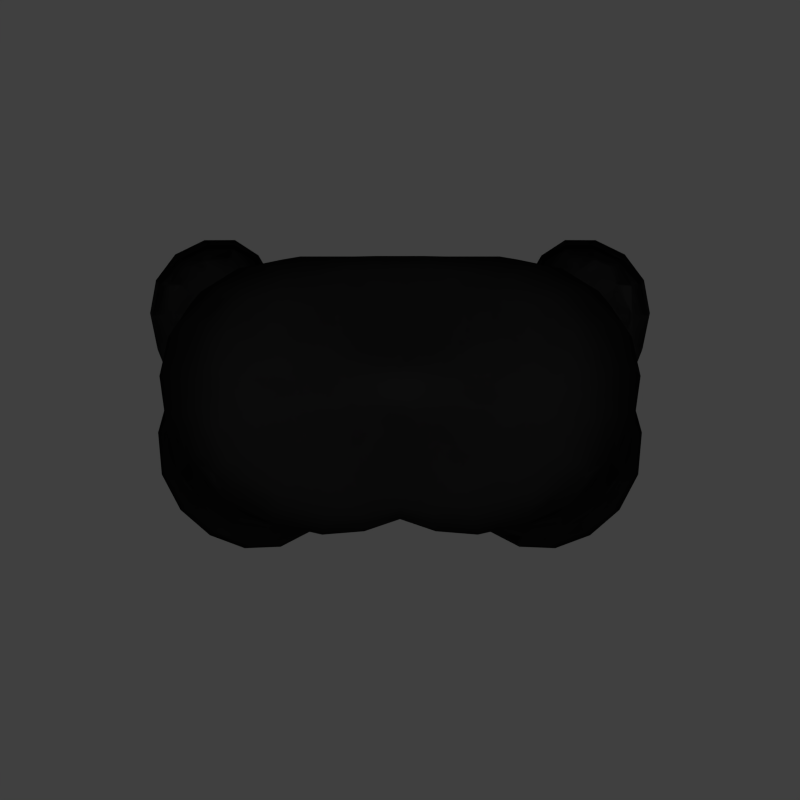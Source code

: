 # Source: Base_Anim_Legs.blend  (saved by Blender 2.79.0; exported with 4.5.12 LTS)
import bpy
from mathutils import Matrix  # noqa: F401  (used for matrix-valued properties, if any)

bpy.ops.wm.read_factory_settings(use_empty=True)
scene = bpy.context.scene
scene.name = 'Scene'

# ---- collections
col_collection_1 = bpy.data.collections.new('Collection 1'); scene.collection.children.link(col_collection_1)
col_collection_2 = bpy.data.collections.new('Collection 2'); scene.collection.children.link(col_collection_2)
col_collection_2.hide_render = True
col_collection_2.hide_viewport = True

# ---- materials (node trees are filled in below, after node groups)
mat_prison_boots = bpy.data.materials.new('Prison_Boots')
mat_prison_boots.alpha_threshold = 0.0
mat_prison_boots.use_transparent_shadow = False
mat_prison_boots.diffuse_color = (0.0331, 0.0331, 0.0331, 1.0)
mat_prison_boots.roughness = 0.5
mat_prison_boots.specular_intensity = 0.0
mat_prison_boots.line_color = (0.0, 0.0, 0.0, 1.0)
mat_prison_pants = bpy.data.materials.new('Prison_Pants')
mat_prison_pants.alpha_threshold = 0.0
mat_prison_pants.use_transparent_shadow = False
mat_prison_pants.diffuse_color = (0.8, 0.1471, 0.02511, 1.0)
mat_prison_pants.roughness = 0.5
mat_prison_pants.specular_intensity = 0.0
mat_basic_boots = bpy.data.materials.new('Basic_Boots')
mat_basic_boots.alpha_threshold = 0.0
mat_basic_boots.use_transparent_shadow = False
mat_basic_boots.diffuse_color = (0.02, 0.02, 0.02, 1.0)
mat_basic_boots.roughness = 0.5
mat_basic_boots.specular_intensity = 0.0
mat_basic_boots.line_color = (0.0, 0.0, 0.0, 1.0)
mat_basic_pants = bpy.data.materials.new('Basic_Pants')
mat_basic_pants.alpha_threshold = 0.0
mat_basic_pants.use_transparent_shadow = False
mat_basic_pants.diffuse_color = (0.02, 0.02, 0.02, 1.0)
mat_basic_pants.roughness = 0.5
mat_basic_pants.specular_intensity = 0.0
mat_basic_pants.line_color = (0.0, 0.0, 0.0, 1.0)
mat_utilities = bpy.data.materials.new('Utilities')
mat_utilities.alpha_threshold = 0.0
mat_utilities.use_transparent_shadow = False
mat_utilities.diffuse_color = (0.0185, 0.0185, 0.0185, 1.0)
mat_utilities.roughness = 0.5
mat_utilities.specular_intensity = 0.0
mat_zip = bpy.data.materials.new('Zip')
mat_zip.alpha_threshold = 0.0
mat_zip.use_transparent_shadow = False
mat_zip.diffuse_color = (0.06663, 0.06663, 0.06663, 1.0)
mat_zip.roughness = 0.5
mat_zip.specular_intensity = 0.0
mat_footstepcolor = bpy.data.materials.new('FootStepColor')
mat_footstepcolor.alpha_threshold = 0.0
mat_footstepcolor.use_transparent_shadow = False
mat_footstepcolor.diffuse_color = (0.5705, 0.0, 0.01093, 1.0)
mat_footstepcolor.roughness = 0.5
mat_footstepcolor.specular_intensity = 0.0

# ---- material node trees

# ---- world
world_world = bpy.data.worlds.new('World'); scene.world = world_world
world_world.color = (0.05088, 0.05088, 0.05088)
world_world.use_sun_shadow = False
world_world.sun_shadow_jitter_overblur = 0.0
world_world.cycles.sampling_method = 'NONE'
world_world.cycles.sample_map_resolution = 256

# ---- cameras
cam_camera = bpy.data.cameras.new('Camera')
cam_camera.type = 'ORTHO'
cam_camera.clip_end = 100.0
cam_camera.lens = 68.0
cam_camera.sensor_width = 32.0
cam_camera.sensor_height = 18.0
cam_camera.ortho_scale = 10.0
cam_camera.dof.focus_distance = 0.0
cam_camera.dof.aperture_fstop = 128.0

# ---- lights
light_hemi = bpy.data.lights.new('Hemi', 'SUN')
light_hemi.transmission_factor = 0.0
light_hemi.angle = 0.1993
light_hemi.energy = 1.0
light_hemi.shadow_buffer_clip_start = 0.5
light_hemi.shadow_soft_size = 0.1
light_hemi.shadow_cascade_max_distance = 1000.0
light_hemi.cycles.use_multiple_importance_sampling = False
light_hemi_001 = bpy.data.lights.new('Hemi.001', 'SUN')
light_hemi_001.transmission_factor = 0.0
light_hemi_001.angle = 0.1993
light_hemi_001.energy = 1.0
light_hemi_001.shadow_buffer_clip_start = 0.5
light_hemi_001.shadow_soft_size = 0.1
light_hemi_001.shadow_cascade_max_distance = 1000.0

# ---- meshes
me_reference_torso = bpy.data.meshes.new('Reference_Torso')
me_reference_torso.from_pydata([(2.422, -1.123, 0.3937), (1.397, -1.8, -0.1109), (0.1, -1.9, 0.8), (2.439, -0.8774, 1.206), (1.575, -1.7, 1.191), (0.3328, -1.8, 0.05632), (2.412, -0.5277, 0.7792), (2.1, -1.077, 2.406), (0.3, -1.6, 1.8), (0.8, -1.4, 2.1), (2.1, -0.5774, 2.906), (1.3, -0.7, 3.0), (2.2, 0.2, 3.2), (1.4, 0.1, 3.3), (2.1, 0.7, 3.1), (1.3, 0.9, 3.3), (2.103, 1.309, 2.4), (1.0, 1.3, 2.8), (1.923, 1.342, 1.5), (1.2, 1.6, 1.3), (0.5, 1.5, 2.8), (0.5, 1.6, 1.7), (2.212, 0.5723, 0.5792), (1.612, 1.127, 0.5016), (2.318, -0.8321, 1.371), (2.293, -0.6537, 0.9866), (2.122, -0.7784, 2.371), (2.112, -0.3184, 2.721), (2.192, 0.1912, 2.995), (2.112, 0.5312, 2.815), (2.106, 1.09, 2.365), (2.015, 1.215, 1.545), (2.193, 0.6163, 0.8066), (2.2, -1.023, 0.1937), (1.287, -1.59, -0.2563), (0.5, -1.7, -0.05631), (0.3822, -1.278, 1.973), (0.7622, -1.118, 2.193), (1.182, -0.5778, 2.993), (1.262, -0.03778, 3.153), (1.182, 0.7222, 3.293), (0.7422, 1.022, 2.873), (0.5022, 1.222, 2.873), (0.2822, -0.8648, 2.573), (0.4822, -0.5348, 3.173), (0.4022, 0.8152, 3.573), (0.6622, 0.06917, 3.553), (0.8822, 0.4752, 3.593), (0.3882, 0.7182, 4.028), (0.694, 0.29, 4.054), (0.694, -0.1391, 3.952), (0.5682, -0.434, 3.781), (2.406, 1.24, 1.545), (3.205, -0.7271, 1.021), (3.101, 1.174, 1.714), (3.515, -0.4325, 1.73), (3.67, 0.5232, 1.925), (2.907, -0.8105, 1.971), (3.235, -0.4819, 2.271), (2.379, -0.783, 2.371), (2.625, -0.3702, 2.771), (2.503, 1.174, 1.945), (2.946, 0.9831, 2.245), (2.322, 0.7741, 2.68), (2.303, 1.096, 2.355), (2.36, 0.1514, 2.995), (3.345, 0.425, 2.495), (2.522, 0.8586, 0.9453), (3.283, -0.4926, 0.827), (3.015, 1.094, 1.019), (3.472, -0.3209, 1.348), (3.66, 0.4216, 1.033), (2.413, -0.88, 1.471), (2.425, -0.7791, 1.087), (2.212, 1.091, 1.445), (2.584, -0.5127, 0.7866), (3.645, -0.5899, 0.01558), (4.197, -0.1802, 0.2406), (2.678, -0.5251, -0.3256), (2.49, -0.6633, 1.021), (4.172, 0.3021, -1.021), (3.998, -0.2031, -1.502), (3.495, -0.1296, -1.48), (3.962, 0.4721, 0.7363), (4.335, 0.6621, -0.01919), (2.384, 0.08732, 0.6866), (2.398, 0.2178, -0.1222), (3.062, 1.428, 0.2998), (3.847, 1.327, 0.3863), (3.584, 1.153, -1.316), (4.17, 1.228, -1.108), (2.422, 0.8586, 0.7453), (2.566, 0.7811, 0.1005), (2.412, -0.1277, 0.4792), (2.362, -0.02296, 0.1166), (2.343, -0.06871, 0.6966), (4.386, 0.7838, -1.432), (2.832, 0.1693, -1.076), (2.956, 0.8084, -1.113), (4.549, -0.01085, -1.473), (4.744, 0.6492, -1.739), (4.583, -0.4153, -3.913), (4.784, -0.2726, -4.006), (4.299, 1.37, -1.67), (4.779, 0.2144, -4.09), (3.95, -0.03241, -1.561), (4.056, -0.3573, -2.199), (4.656, -0.05991, -2.438), (4.775, 0.4696, -2.62), (4.493, 1.095, -2.685), (4.29, -0.4013, -3.822), (3.969, 1.37, -1.912), (4.162, 1.196, -2.819), (3.601, -0.07528, -1.783), (3.307, 0.1978, -1.734), (3.374, -0.06937, -2.411), (3.3, 0.3149, -2.692), (4.031, -0.1279, -3.627), (3.951, 0.2447, -3.589), (4.53, 0.434, -4.158), (3.307, 0.7478, -1.844), (3.3, 1.033, -2.826), (4.191, 0.3812, -3.98), (4.338, 0.2921, -4.574), (4.607, 0.2533, -4.578), (4.84, 0.08805, -4.523), (4.774, -0.4162, -4.376), (4.57, -0.5279, -4.311), (4.315, -0.4579, -4.31), (4.174, -0.2183, -4.381), (4.233, 0.2396, -4.524), (4.35, -0.9649, -5.84), (4.363, -0.6922, -6.016), (4.392, -0.7411, -6.081), (4.326, -0.9911, -5.934), (4.776, -0.9659, -5.749), (4.828, -0.7739, -5.861), (4.757, -0.8393, -6.083), (4.691, -1.089, -5.936), (4.419, -0.8367, -6.196), (4.36, -1.057, -6.067), (4.668, -0.9161, -6.219), (4.609, -1.137, -6.089), (4.383, -0.9052, -6.317), (4.328, -1.116, -6.193), (4.621, -0.981, -6.338), (4.565, -1.191, -6.215), (4.239, -1.049, -6.607), (4.188, -1.243, -6.493), (4.433, -1.151, -6.68), (4.384, -1.334, -6.572), (4.166, -1.118, -6.731), (4.121, -1.29, -6.63), (4.274, -1.194, -6.811), (4.228, -1.365, -6.71), (4.406, -0.903, -6.264), (4.358, -1.081, -6.159), (4.607, -0.967, -6.282), (4.559, -1.145, -6.177), (4.267, -1.006, -6.535), (4.212, -1.211, -6.415), (4.481, -1.101, -6.59), (4.429, -1.298, -6.474), (4.146, -1.202, -6.813), (4.116, -1.315, -6.746), (4.217, -1.252, -6.866), (4.187, -1.365, -6.799), (4.265, -1.046, -6.564), (4.441, -1.131, -6.62), (4.398, -1.295, -6.523), (4.22, -1.218, -6.463), (4.383, -0.6876, -6.02), (4.376, -0.4005, -6.074), (4.382, -0.3986, -6.122), (4.385, -0.6911, -6.068), (4.821, -0.6214, -5.946), (4.821, -0.4089, -5.983), (4.758, -0.4023, -6.159), (4.761, -0.6948, -6.105), (4.407, -0.4341, -6.275), (4.41, -0.7123, -6.223), (4.685, -0.4417, -6.328), (4.687, -0.7198, -6.276), (4.372, -0.4697, -6.432), (4.374, -0.7362, -6.383), (4.638, -0.4769, -6.483), (4.64, -0.7434, -6.434), (4.222, -0.5442, -6.786), (4.225, -0.7959, -6.739), (4.449, -0.5706, -6.901), (4.451, -0.809, -6.857), (4.148, -0.5884, -6.94), (4.15, -0.8113, -6.899), (4.275, -0.6082, -7.053), (4.277, -0.8311, -7.011), (4.398, -0.4766, -6.372), (4.4, -0.7078, -6.33), (4.629, -0.4829, -6.417), (4.631, -0.7141, -6.374), (4.253, -0.5221, -6.691), (4.255, -0.7821, -6.643), (4.496, -0.5421, -6.783), (4.498, -0.7924, -6.736), (4.139, -0.6494, -7.057), (4.14, -0.7967, -7.03), (4.223, -0.6624, -7.132), (4.224, -0.8098, -7.104), (4.254, -0.5498, -6.74), (4.459, -0.5701, -6.83), (4.461, -0.7839, -6.791), (4.255, -0.7737, -6.698), (4.38, -0.3659, -6.02), (4.307, -0.09306, -5.971), (4.229, -0.101, -6.13), (4.319, -0.3742, -6.168), (4.767, -0.2278, -6.028), (4.691, 0.003487, -5.995), (4.574, 0.01903, -6.177), (4.664, -0.2541, -6.216), (4.251, -0.0857, -6.279), (4.333, -0.3364, -6.314), (4.495, 0.00274, -6.337), (4.577, -0.248, -6.372), (4.212, -0.08441, -6.426), (4.29, -0.3236, -6.459), (4.445, -3.073e-05, -6.481), (4.523, -0.2392, -6.515), (4.058, -0.09678, -6.756), (4.132, -0.3211, -6.787), (4.253, -0.02328, -6.873), (4.322, -0.2357, -6.903), (3.986, -0.1142, -6.903), (4.052, -0.3128, -6.931), (4.091, -0.06464, -7.012), (4.156, -0.2633, -7.04), (4.245, -0.09913, -6.377), (4.312, -0.3052, -6.406), (4.445, -0.02646, -6.425), (4.513, -0.2325, -6.454), (4.089, -0.094, -6.667), (4.166, -0.3273, -6.7), (4.3, -0.01625, -6.762), (4.374, -0.2408, -6.794), (3.981, -0.1371, -7.024), (4.024, -0.2684, -7.042), (4.05, -0.1044, -7.096), (4.093, -0.2356, -7.114), (4.093, -0.1048, -6.718), (4.269, -0.03885, -6.81), (4.332, -0.2293, -6.837), (4.158, -0.3043, -6.746), (4.289, -0.06594, -5.995), (4.147, 0.1436, -5.904), (4.11, 0.1606, -6.009), (4.24, -0.04951, -6.083), (4.597, 0.1277, -5.953), (4.457, 0.3249, -5.878), (4.372, 0.3451, -6.072), (4.503, 0.135, -6.146), (4.12, 0.1906, -6.128), (4.236, 0.003781, -6.193), (4.297, 0.3221, -6.19), (4.413, 0.1353, -6.255), (4.078, 0.1957, -6.239), (4.187, 0.01926, -6.301), (4.245, 0.3199, -6.297), (4.355, 0.1435, -6.359), (3.931, 0.1813, -6.478), (4.034, 0.01449, -6.537), (4.066, 0.2945, -6.581), (4.164, 0.1365, -6.637), (3.865, 0.1641, -6.587), (3.957, 0.01639, -6.638), (3.932, 0.2373, -6.677), (4.024, 0.08958, -6.729), (4.111, 0.1867, -6.205), (4.206, 0.03345, -6.258), (4.256, 0.2946, -6.255), (4.351, 0.1413, -6.309), (3.964, 0.1824, -6.413), (4.07, 0.01036, -6.473), (4.112, 0.2998, -6.499), (4.214, 0.1342, -6.558), (3.856, 0.1545, -6.682), (3.917, 0.05681, -6.717), (3.9, 0.2028, -6.742), (3.961, 0.1052, -6.776), (3.963, 0.1788, -6.453), (4.087, 0.2798, -6.537), (4.175, 0.1381, -6.587), (4.055, 0.03045, -6.505), (4.231, -0.8025, -5.24), (4.588, -0.9481, -5.342), (4.478, -1.017, -5.398), (4.211, -0.8454, -5.346), (4.209, -1.006, -4.896), (4.539, -1.176, -4.956), (4.404, -1.255, -5.028), (4.143, -1.088, -4.968), (4.403, -1.114, -5.426), (4.142, -0.9473, -5.366), (4.336, -1.326, -5.129), (4.075, -1.159, -5.069), (4.318, -1.195, -5.487), (4.083, -1.045, -5.434), (4.257, -1.387, -5.218), (4.022, -1.238, -5.164), (4.167, -1.339, -5.71), (3.944, -1.197, -5.659), (4.083, -1.519, -5.537), (3.872, -1.385, -5.489), (4.097, -1.393, -5.8), (3.892, -1.262, -5.753), (4.03, -1.533, -5.712), (3.825, -1.402, -5.665), (4.326, -1.163, -5.445), (4.122, -1.033, -5.399), (4.272, -1.333, -5.206), (4.068, -1.203, -5.159), (4.21, -1.297, -5.658), (3.981, -1.15, -5.606), (4.137, -1.47, -5.466), (3.917, -1.329, -5.416), (3.994, -1.465, -5.847), (3.854, -1.375, -5.814), (3.915, -1.604, -5.793), (3.775, -1.514, -5.761), (4.171, -1.319, -5.668), (4.102, -1.475, -5.508), (3.913, -1.354, -5.465), (3.973, -1.193, -5.623), (4.125, -0.6224, -5.184), (4.183, -0.7744, -4.741), (4.189, -0.3935, -4.86), (4.237, -0.5801, -4.68), (4.857, -0.7602, -5.672), (4.84, -0.8121, -5.579), (4.552, -0.9107, -4.626), (4.592, -0.6814, -4.471), (4.333, -0.5447, -4.502), (4.61, -0.5927, -4.441), (4.877, -0.5373, -5.782), (4.878, -0.4181, -5.798), (4.807, -0.1618, -5.818), (4.781, -0.07269, -5.785), (4.685, 0.087, -5.725), (4.641, 0.2082, -5.688), (4.764, -0.8828, -5.359), (4.739, -0.9528, -5.033), (4.775, -0.7887, -4.773), (4.141, 0.1606, -5.566), (4.455, 0.3329, -5.578), (4.229, 0.2669, -4.814), (4.516, 0.3277, -4.916), (4.291, 0.266, -4.667), (4.552, 0.3102, -4.73), (4.639, 0.1918, -5.396), (4.679, 0.2263, -5.0), (4.866, 0.09586, -4.71), (4.79, -0.6189, -4.617), (4.83, -0.4438, -4.499), (4.137, 0.08531, -4.861), (4.193, 0.07389, -4.716), (4.235, -0.3517, -4.634), (4.413, -0.356, -5.882), (4.352, -0.09301, -5.788), (4.392, -0.6083, -5.728), (4.398, -0.678, -5.557), (4.316, -0.006697, -5.658), (4.296, -0.0455, -5.423), (4.315, -0.4296, -5.295), (4.848, -0.004279, -4.979), (4.891, -0.5241, -4.932), (4.879, -0.1333, -5.448), (4.895, -0.5576, -5.398), (4.86, -0.2722, -5.643), (4.88, -0.4886, -5.588), (4.559, 0.03897, -5.976), (4.372, -0.04781, -5.982), (4.653, -0.01045, -5.775), (4.72, -0.338, -6.014), (4.455, -0.371, -6.026), (4.78, -0.3095, -5.825), (4.795, -0.6444, -5.752), (4.472, -0.6927, -5.975), (4.737, -0.6963, -5.916), (1.022, 1.39, 0.3269), (1.687, -1.7, -1.656), (0.6, -1.883, -1.856), (0.769, 1.818, -3.495), (2.46, 1.066, -3.358), (2.575, -0.4147, -3.234), (2.147, -1.568, -3.688), (0.769, -1.91, -3.926), (0.4891, 1.143, -0.3673), (0.5891, 1.243, -1.567), (2.049, -0.8966, -1.098), (1.922, 0.3899, -0.9731), (0.8036, 1.584, -3.509), (2.358, 0.8902, -3.412), (2.4, -0.3989, -3.314), (2.058, -1.39, -3.71), (0.8036, -1.685, -3.908), (0.5011, 1.361, 2.937), (1.241, -0.6389, 3.097), (0.7811, -1.259, 2.247), (1.331, 0.03111, 3.327), (0.3411, -1.439, 1.987), (1.241, 0.8111, 3.397), (0.8711, 1.161, 2.937), (0.7863, 1.701, -3.602), (2.409, 0.9779, -3.485), (2.488, -0.4068, -3.374), (2.102, -1.479, -3.799), (0.7863, -1.797, -4.012), (0.6482, -0.694, 3.873), (0.2882, -1.324, 3.873), (0.7382, -0.424, 3.965), (0.7482, -0.874, 4.241), (0.9282, -0.07399, 4.334), (1.054, -0.09399, 4.886), (1.144, -0.384, 5.715), (1.118, -0.634, 6.076), (0.9182, -1.244, 6.158), (0.784, 0.21, 4.52), (1.054, 0.37, 5.072), (1.144, 0.38, 5.912), (1.054, 0.01001, 6.567), (0.874, -1.07, 6.712), (0.4882, 0.7182, 4.496), (0.7482, 0.8882, 5.141), (0.9282, 1.158, 5.693), (0.7482, 0.8782, 6.622), (0.6582, -0.01177, 7.075), (0.4682, -1.344, 4.344), (0.2882, -1.604, 5.045), (0.0882, -1.324, 5.301), (0.7382, -1.154, 5.201), (0.8282, -1.344, 4.942), (0.9382, -0.854, 5.401), (0.9982, -0.704, 5.201), (0.1982, -1.334, 5.561), (0.7382, -1.154, 5.753), (1.098, -0.594, 5.651), (0.9382, -0.854, 5.453), (0.0882, -1.224, 5.301), (0.7382, -1.054, 5.201), (0.9382, -0.754, 5.401), (0.1982, -1.234, 5.561), (0.7382, -1.054, 5.753), (0.9382, -0.754, 5.453), (-2.422, -1.123, 0.3937), (-1.397, -1.8, -0.1109), (-0.1, -1.9, 0.8), (-2.439, -0.8774, 1.206), (-1.575, -1.7, 1.191), (-0.3328, -1.8, 0.05632), (-2.412, -0.5277, 0.7792), (-2.1, -1.077, 2.406), (-0.3, -1.6, 1.8), (-0.8, -1.4, 2.1), (0.0, -1.787, 0.8), (0.0, -1.7, -0.009208), (0.0, -1.5, 1.8), (-2.1, -0.5774, 2.906), (-1.3, -0.7, 3.0), (-2.2, 0.2, 3.2), (-1.4, 0.1, 3.3), (-2.1, 0.7, 3.1), (-1.3, 0.9, 3.3), (-2.103, 1.309, 2.4), (-1.0, 1.3, 2.8), (-1.923, 1.342, 1.5), (-1.2, 1.6, 1.3), (-0.5, 1.5, 2.8), (-0.5, 1.6, 1.7), (-2.212, 0.5723, 0.5792), (-1.612, 1.127, 0.5016), (-2.318, -0.8321, 1.371), (-2.293, -0.6537, 0.9866), (-2.122, -0.7784, 2.371), (-2.112, -0.3184, 2.721), (-2.192, 0.1912, 2.995), (-2.112, 0.5312, 2.815), (-2.106, 1.09, 2.365), (-2.015, 1.215, 1.545), (-2.193, 0.6163, 0.8066), (0.0, 1.5, 2.8), (0.0, 1.4, 1.7), (-2.2, -1.023, 0.1937), (-1.287, -1.59, -0.2563), (-0.5, -1.7, -0.05631), (0.0, -1.6, -0.3075), (-0.3822, -1.278, 1.973), (-0.7622, -1.118, 2.193), (0.0, -1.198, 1.873), (-1.182, -0.5778, 2.993), (-1.262, -0.03778, 3.153), (-1.182, 0.7222, 3.293), (-0.7422, 1.022, 2.873), (-0.5022, 1.222, 2.873), (0.0, 1.242, 2.873), (-0.2822, -0.8648, 2.573), (0.0, -0.9968, 2.473), (-0.4822, -0.5348, 3.173), (0.0, -0.6668, 2.973), (-0.4022, 0.8152, 3.573), (0.0, 0.9372, 3.473), (-0.6622, 0.06917, 3.553), (-0.8822, 0.4752, 3.593), (0.0, 0.8508, 3.966), (-0.3882, 0.7182, 4.028), (-0.694, 0.29, 4.054), (-0.694, -0.1391, 3.952), (-0.5682, -0.434, 3.781), (0.0, -0.5666, 3.751), (-2.406, 1.24, 1.545), (-3.205, -0.7271, 1.021), (-3.101, 1.174, 1.714), (-3.515, -0.4325, 1.73), (-3.67, 0.5232, 1.925), (-2.907, -0.8105, 1.971), (-3.235, -0.4819, 2.271), (-2.379, -0.783, 2.371), (-2.625, -0.3702, 2.771), (-2.503, 1.174, 1.945), (-2.946, 0.9831, 2.245), (-2.322, 0.7741, 2.68), (-2.303, 1.096, 2.355), (-2.36, 0.1514, 2.995), (-3.345, 0.425, 2.495), (-2.522, 0.8586, 0.9453), (-3.283, -0.4926, 0.827), (-3.015, 1.094, 1.019), (-3.472, -0.3209, 1.348), (-3.66, 0.4216, 1.033), (-2.413, -0.88, 1.471), (-2.425, -0.7791, 1.087), (-2.212, 1.091, 1.445), (-2.584, -0.5127, 0.7866), (-3.645, -0.5899, 0.01558), (-4.197, -0.1802, 0.2406), (-2.678, -0.5251, -0.3256), (-2.49, -0.6633, 1.021), (-4.172, 0.3021, -1.021), (-3.998, -0.2031, -1.502), (-3.495, -0.1296, -1.48), (-3.962, 0.4721, 0.7363), (-4.335, 0.6621, -0.01919), (-2.384, 0.08732, 0.6866), (-2.398, 0.2178, -0.1222), (-3.062, 1.428, 0.2998), (-3.847, 1.327, 0.3863), (-3.584, 1.153, -1.316), (-4.17, 1.228, -1.108), (-2.422, 0.8586, 0.7453), (-2.566, 0.7811, 0.1005), (-2.412, -0.1277, 0.4792), (-2.362, -0.02296, 0.1166), (-2.343, -0.06871, 0.6966), (-4.386, 0.7838, -1.432), (-2.832, 0.1693, -1.076), (-2.956, 0.8084, -1.113), (-4.549, -0.01085, -1.473), (-4.744, 0.6492, -1.739), (-4.583, -0.4153, -3.913), (-4.784, -0.2726, -4.006), (-4.299, 1.37, -1.67), (-4.779, 0.2144, -4.09), (-3.95, -0.03241, -1.561), (-4.056, -0.3573, -2.199), (-4.656, -0.05991, -2.438), (-4.775, 0.4696, -2.62), (-4.493, 1.095, -2.685), (-4.29, -0.4013, -3.822), (-3.969, 1.37, -1.912), (-4.162, 1.196, -2.819), (-3.601, -0.07528, -1.783), (-3.307, 0.1978, -1.734), (-3.374, -0.06937, -2.411), (-3.3, 0.3149, -2.692), (-4.031, -0.1279, -3.627), (-3.951, 0.2447, -3.589), (-4.53, 0.434, -4.158), (-3.307, 0.7478, -1.844), (-3.3, 1.033, -2.826), (-4.191, 0.3812, -3.98), (-4.338, 0.2921, -4.574), (-4.607, 0.2533, -4.578), (-4.84, 0.08805, -4.523), (-4.774, -0.4162, -4.376), (-4.57, -0.5279, -4.311), (-4.315, -0.4579, -4.31), (-4.174, -0.2183, -4.381), (-4.233, 0.2396, -4.524), (-4.35, -0.9649, -5.84), (-4.363, -0.6922, -6.016), (-4.392, -0.7411, -6.081), (-4.326, -0.9911, -5.934), (-4.776, -0.9659, -5.749), (-4.828, -0.7739, -5.861), (-4.757, -0.8393, -6.083), (-4.691, -1.089, -5.936), (-4.419, -0.8367, -6.196), (-4.36, -1.057, -6.067), (-4.668, -0.9161, -6.219), (-4.609, -1.137, -6.089), (-4.383, -0.9052, -6.317), (-4.328, -1.116, -6.193), (-4.621, -0.981, -6.338), (-4.565, -1.191, -6.215), (-4.239, -1.049, -6.607), (-4.188, -1.243, -6.493), (-4.433, -1.151, -6.68), (-4.384, -1.334, -6.572), (-4.166, -1.118, -6.731), (-4.121, -1.29, -6.63), (-4.274, -1.194, -6.811), (-4.228, -1.365, -6.71), (-4.406, -0.903, -6.264), (-4.358, -1.081, -6.159), (-4.607, -0.967, -6.282), (-4.559, -1.145, -6.177), (-4.267, -1.006, -6.535), (-4.212, -1.211, -6.415), (-4.481, -1.101, -6.59), (-4.429, -1.298, -6.474), (-4.146, -1.202, -6.813), (-4.116, -1.315, -6.746), (-4.217, -1.252, -6.866), (-4.187, -1.365, -6.799), (-4.265, -1.046, -6.564), (-4.441, -1.131, -6.62), (-4.398, -1.295, -6.523), (-4.22, -1.218, -6.463), (-4.383, -0.6876, -6.02), (-4.376, -0.4005, -6.074), (-4.382, -0.3986, -6.122), (-4.385, -0.6911, -6.068), (-4.821, -0.6214, -5.946), (-4.821, -0.4089, -5.983), (-4.758, -0.4023, -6.159), (-4.761, -0.6948, -6.105), (-4.407, -0.4341, -6.275), (-4.41, -0.7123, -6.223), (-4.685, -0.4417, -6.328), (-4.687, -0.7198, -6.276), (-4.372, -0.4697, -6.432), (-4.374, -0.7362, -6.383), (-4.638, -0.4769, -6.483), (-4.64, -0.7434, -6.434), (-4.222, -0.5442, -6.786), (-4.225, -0.7959, -6.739), (-4.449, -0.5706, -6.901), (-4.451, -0.809, -6.857), (-4.148, -0.5884, -6.94), (-4.15, -0.8113, -6.899), (-4.275, -0.6082, -7.053), (-4.277, -0.8311, -7.011), (-4.398, -0.4766, -6.372), (-4.4, -0.7078, -6.33), (-4.629, -0.4829, -6.417), (-4.631, -0.7141, -6.374), (-4.253, -0.5221, -6.691), (-4.255, -0.7821, -6.643), (-4.496, -0.5421, -6.783), (-4.498, -0.7924, -6.736), (-4.139, -0.6494, -7.057), (-4.14, -0.7967, -7.03), (-4.223, -0.6624, -7.132), (-4.224, -0.8098, -7.104), (-4.254, -0.5498, -6.74), (-4.459, -0.5701, -6.83), (-4.461, -0.7839, -6.791), (-4.255, -0.7737, -6.698), (-4.38, -0.3659, -6.02), (-4.307, -0.09306, -5.971), (-4.229, -0.101, -6.13), (-4.319, -0.3742, -6.168), (-4.767, -0.2278, -6.028), (-4.691, 0.003487, -5.995), (-4.574, 0.01903, -6.177), (-4.664, -0.2541, -6.216), (-4.251, -0.0857, -6.279), (-4.333, -0.3364, -6.314), (-4.495, 0.00274, -6.337), (-4.577, -0.248, -6.372), (-4.212, -0.08441, -6.426), (-4.29, -0.3236, -6.459), (-4.445, -3.073e-05, -6.481), (-4.523, -0.2392, -6.515), (-4.058, -0.09678, -6.756), (-4.132, -0.3211, -6.787), (-4.253, -0.02328, -6.873), (-4.322, -0.2357, -6.903), (-3.986, -0.1142, -6.903), (-4.052, -0.3128, -6.931), (-4.091, -0.06464, -7.012), (-4.156, -0.2633, -7.04), (-4.245, -0.09913, -6.377), (-4.312, -0.3052, -6.406), (-4.445, -0.02646, -6.425), (-4.513, -0.2325, -6.454), (-4.089, -0.094, -6.667), (-4.166, -0.3273, -6.7), (-4.3, -0.01625, -6.762), (-4.374, -0.2408, -6.794), (-3.981, -0.1371, -7.024), (-4.024, -0.2684, -7.042), (-4.05, -0.1044, -7.096), (-4.093, -0.2356, -7.114), (-4.093, -0.1048, -6.718), (-4.269, -0.03885, -6.81), (-4.332, -0.2293, -6.837), (-4.158, -0.3043, -6.746), (-4.289, -0.06594, -5.995), (-4.147, 0.1436, -5.904), (-4.11, 0.1606, -6.009), (-4.24, -0.04951, -6.083), (-4.597, 0.1277, -5.953), (-4.457, 0.3249, -5.878), (-4.372, 0.3451, -6.072), (-4.503, 0.135, -6.146), (-4.12, 0.1906, -6.128), (-4.236, 0.003781, -6.193), (-4.297, 0.3221, -6.19), (-4.413, 0.1353, -6.255), (-4.078, 0.1957, -6.239), (-4.187, 0.01926, -6.301), (-4.245, 0.3199, -6.297), (-4.355, 0.1435, -6.359), (-3.931, 0.1813, -6.478), (-4.034, 0.01449, -6.537), (-4.066, 0.2945, -6.581), (-4.164, 0.1365, -6.637), (-3.865, 0.1641, -6.587), (-3.957, 0.01639, -6.638), (-3.932, 0.2373, -6.677), (-4.024, 0.08958, -6.729), (-4.111, 0.1867, -6.205), (-4.206, 0.03345, -6.258), (-4.256, 0.2946, -6.255), (-4.351, 0.1413, -6.309), (-3.964, 0.1824, -6.413), (-4.07, 0.01036, -6.473), (-4.112, 0.2998, -6.499), (-4.214, 0.1342, -6.558), (-3.856, 0.1545, -6.682), (-3.917, 0.05681, -6.717), (-3.9, 0.2028, -6.742), (-3.961, 0.1052, -6.776), (-3.963, 0.1788, -6.453), (-4.087, 0.2798, -6.537), (-4.175, 0.1381, -6.587), (-4.055, 0.03045, -6.505), (-4.231, -0.8025, -5.24), (-4.588, -0.9481, -5.342), (-4.478, -1.017, -5.398), (-4.211, -0.8454, -5.346), (-4.209, -1.006, -4.896), (-4.539, -1.176, -4.956), (-4.404, -1.255, -5.028), (-4.143, -1.088, -4.968), (-4.403, -1.114, -5.426), (-4.142, -0.9473, -5.366), (-4.336, -1.326, -5.129), (-4.075, -1.159, -5.069), (-4.318, -1.195, -5.487), (-4.083, -1.045, -5.434), (-4.257, -1.387, -5.218), (-4.022, -1.238, -5.164), (-4.167, -1.339, -5.71), (-3.944, -1.197, -5.659), (-4.083, -1.519, -5.537), (-3.872, -1.385, -5.489), (-4.097, -1.393, -5.8), (-3.892, -1.262, -5.753), (-4.03, -1.533, -5.712), (-3.825, -1.402, -5.665), (-4.326, -1.163, -5.445), (-4.122, -1.033, -5.399), (-4.272, -1.333, -5.206), (-4.068, -1.203, -5.159), (-4.21, -1.297, -5.658), (-3.981, -1.15, -5.606), (-4.137, -1.47, -5.466), (-3.917, -1.329, -5.416), (-3.994, -1.465, -5.847), (-3.854, -1.375, -5.814), (-3.915, -1.604, -5.793), (-3.775, -1.514, -5.761), (-4.171, -1.319, -5.668), (-4.102, -1.475, -5.508), (-3.913, -1.354, -5.465), (-3.973, -1.193, -5.623), (-4.125, -0.6224, -5.184), (-4.183, -0.7744, -4.741), (-4.189, -0.3935, -4.86), (-4.237, -0.5801, -4.68), (-4.857, -0.7602, -5.672), (-4.84, -0.8121, -5.579), (-4.552, -0.9107, -4.626), (-4.592, -0.6814, -4.471), (-4.333, -0.5447, -4.502), (-4.61, -0.5927, -4.441), (-4.877, -0.5373, -5.782), (-4.878, -0.4181, -5.798), (-4.807, -0.1618, -5.818), (-4.781, -0.07269, -5.785), (-4.685, 0.087, -5.725), (-4.641, 0.2082, -5.688), (-4.764, -0.8828, -5.359), (-4.739, -0.9528, -5.033), (-4.775, -0.7887, -4.773), (-4.141, 0.1606, -5.566), (-4.455, 0.3329, -5.578), (-4.229, 0.2669, -4.814), (-4.516, 0.3277, -4.916), (-4.291, 0.266, -4.667), (-4.552, 0.3102, -4.73), (-4.639, 0.1918, -5.396), (-4.679, 0.2263, -5.0), (-4.866, 0.09586, -4.71), (-4.79, -0.6189, -4.617), (-4.83, -0.4438, -4.499), (-4.137, 0.08531, -4.861), (-4.193, 0.07389, -4.716), (-4.235, -0.3517, -4.634), (-4.413, -0.356, -5.882), (-4.352, -0.09301, -5.788), (-4.392, -0.6083, -5.728), (-4.398, -0.678, -5.557), (-4.316, -0.006697, -5.658), (-4.296, -0.0455, -5.423), (-4.315, -0.4296, -5.295), (-4.848, -0.004279, -4.979), (-4.891, -0.5241, -4.932), (-4.879, -0.1333, -5.448), (-4.895, -0.5576, -5.398), (-4.86, -0.2722, -5.643), (-4.88, -0.4886, -5.588), (-4.559, 0.03897, -5.976), (-4.372, -0.04781, -5.982), (-4.653, -0.01045, -5.775), (-4.72, -0.338, -6.014), (-4.455, -0.371, -6.026), (-4.78, -0.3095, -5.825), (-4.795, -0.6444, -5.752), (-4.472, -0.6927, -5.975), (-4.737, -0.6963, -5.916), (-1.022, 1.39, 0.3269), (-1.687, -1.7, -1.656), (-0.6, -1.883, -1.856), (0.0, -1.883, -1.914), (-0.769, 1.818, -3.495), (-2.46, 1.066, -3.358), (-2.575, -0.4147, -3.234), (-2.147, -1.568, -3.688), (-0.769, -1.91, -3.926), (0.0, 1.618, -3.509), (0.0, -1.91, -4.04), (-0.4891, 1.143, -0.3673), (0.0, 1.224, -0.2907), (-0.5891, 1.243, -1.567), (0.0, 1.324, -1.491), (-2.049, -0.8966, -1.098), (-1.922, 0.3899, -0.9731), (-0.8036, 1.584, -3.509), (-2.358, 0.8902, -3.412), (-2.4, -0.3989, -3.314), (-2.058, -1.39, -3.71), (-0.8036, -1.685, -3.908), (0.0, 1.384, -3.508), (0.0, -1.685, -4.007), (0.0, 1.371, 2.937), (-0.5011, 1.361, 2.937), (-1.241, -0.6389, 3.097), (-0.7811, -1.259, 2.247), (-1.331, 0.03111, 3.327), (-0.3411, -1.439, 1.987), (-1.241, 0.8111, 3.397), (-0.8711, 1.161, 2.937), (0.0, -1.349, 1.937), (-0.7863, 1.701, -3.602), (0.0, 1.501, -3.609), (-2.409, 0.9779, -3.485), (-2.488, -0.4068, -3.374), (-2.102, -1.479, -3.799), (-0.7863, -1.797, -4.012), (0.0, -1.797, -4.118), (-0.6482, -0.694, 3.873), (0.0, -0.8266, 3.843), (-0.2882, -1.324, 3.873), (0.0, -1.457, 3.843), (-0.7382, -0.424, 3.965), (-0.7482, -0.874, 4.241), (-0.9282, -0.07399, 4.334), (-1.054, -0.09399, 4.886), (-1.144, -0.384, 5.715), (-1.118, -0.634, 6.076), (-0.9182, -1.244, 6.158), (0.0, -1.694, 6.055), (-0.784, 0.21, 4.52), (-1.054, 0.37, 5.072), (-1.144, 0.38, 5.912), (-1.054, 0.01001, 6.567), (-0.874, -1.07, 6.712), (0.0, -1.313, 6.756), (0.0, 0.8508, 4.526), (-0.4882, 0.7182, 4.496), (-0.7482, 0.8882, 5.141), (-0.9282, 1.158, 5.693), (0.0, 1.011, 5.089), (0.0, 1.471, 5.723), (-0.7482, 0.8782, 6.622), (0.0, 1.191, 6.745), (-0.6582, -0.01177, 7.075), (0.0, -0.05918, 7.197), (-0.4682, -1.344, 4.344), (0.0, -1.477, 4.314), (-0.2882, -1.604, 5.045), (0.0, -1.905, 5.107), (0.0, -1.525, 5.396), (-0.0882, -1.324, 5.301), (-0.7382, -1.154, 5.201), (-0.8282, -1.344, 4.942), (-0.9382, -0.854, 5.401), (-0.9982, -0.704, 5.201), (-0.1982, -1.334, 5.561), (-0.7382, -1.154, 5.753), (-1.098, -0.594, 5.651), (-0.9382, -0.854, 5.453), (-0.0882, -1.224, 5.301), (-0.7382, -1.054, 5.201), (-0.9382, -0.754, 5.401), (-0.1982, -1.234, 5.561), (-0.7382, -1.054, 5.753), (-0.9382, -0.754, 5.453), (0.4822, 0.8738, -3.946), (1.415, 0.4575, -3.888), (1.44, -0.316, -3.829), (1.235, -0.9106, -4.067), (0.4822, -1.088, -4.186), (-0.4822, 0.8738, -3.946), (-1.415, 0.4575, -3.888), (-1.44, -0.316, -3.829), (-1.235, -0.9106, -4.067), (-0.4822, -1.088, -4.186), (7.947e-09, 0.7538, -3.946), (7.947e-09, -1.088, -4.245), (2.649e-09, -0.1916, -4.002)], [], [(0, 3, 4, 1), (1, 4, 2, 5), (2, 4, 9, 8), (4, 3, 7, 9), (2, 8, 463, 461), (5, 2, 461, 462), (9, 7, 10, 11), (11, 10, 12, 13), (13, 12, 14, 15), (15, 14, 16, 17), (17, 16, 18, 19), (17, 19, 21, 20), (18, 22, 23, 19), (93, 94, 23, 22), (16, 14, 29, 30), (12, 10, 27, 28), (22, 18, 31, 32), (7, 3, 24, 26), (93, 22, 32, 95), (18, 16, 30, 31), (14, 12, 28, 29), (10, 7, 26, 27), (3, 6, 25, 24), (20, 21, 488, 487), (1, 5, 35, 34), (0, 1, 34, 33), (5, 462, 492, 35), (403, 874, 501, 42), (405, 404, 38, 37), (404, 406, 39, 38), (407, 405, 37, 36), (406, 408, 40, 39), (408, 409, 41, 40), (882, 407, 36, 495), (409, 403, 42, 41), (495, 36, 43, 503), (503, 43, 44, 505), (42, 501, 507, 45), (37, 38, 43, 36), (39, 40, 47, 46), (47, 49, 50, 46), (507, 510, 48, 45), (47, 45, 48, 49), (41, 47, 40), (42, 45, 47, 41), (44, 51, 515, 505), (39, 43, 38), (43, 39, 46, 44), (44, 46, 50, 51), (55, 58, 57, 53), (58, 60, 59, 57), (59, 60, 27, 26), (54, 52, 61, 62), (63, 62, 61, 64), (29, 63, 64, 30), (60, 65, 28, 27), (28, 65, 63, 29), (60, 58, 66, 65), (63, 65, 66, 62), (54, 62, 66, 56), (55, 56, 66, 58), (54, 56, 71, 69), (52, 54, 69, 67), (53, 68, 70, 55), (55, 70, 71, 56), (24, 25, 73, 72), (24, 72, 59, 26), (72, 53, 57, 59), (67, 91, 74, 52), (30, 64, 74, 31), (52, 74, 64, 61), (70, 77, 84, 83), (73, 79, 53, 72), (70, 83, 71), (75, 68, 53, 79), (77, 76, 81, 80), (76, 78, 82, 81), (68, 76, 77, 70), (76, 68, 75, 78), (78, 75, 85, 86), (83, 69, 71), (67, 69, 88, 87), (87, 88, 90, 89), (84, 88, 69, 83), (67, 87, 92, 91), (85, 91, 92, 86), (31, 74, 91, 32), (25, 75, 79, 73), (6, 93, 95, 25), (95, 85, 75, 25), (85, 95, 32, 91), (80, 96, 84, 77), (88, 84, 96, 90), (86, 92, 98, 97), (78, 86, 97, 82), (89, 98, 92, 87), (96, 80, 99, 100), (108, 107, 101, 102), (103, 90, 96, 100), (108, 109, 103, 100), (81, 105, 99, 80), (100, 99, 107, 108), (102, 104, 109, 108), (107, 106, 110, 101), (107, 99, 105, 106), (103, 109, 112, 111), (111, 89, 90, 103), (106, 115, 117, 110), (82, 97, 114, 113), (113, 114, 116, 115), (115, 116, 118, 117), (105, 81, 82, 113), (105, 113, 115, 106), (112, 109, 104, 119), (116, 114, 120, 121), (114, 97, 98, 120), (116, 121, 122, 118), (89, 111, 120, 98), (112, 121, 120, 111), (121, 112, 119, 122), (119, 124, 123, 122), (130, 118, 122, 123), (104, 125, 124, 119), (102, 126, 125, 104), (129, 117, 118, 130), (128, 110, 117, 129), (127, 101, 110, 128), (101, 127, 126, 102), (136, 137, 133, 132), (138, 134, 140, 142), (138, 135, 131, 134), (131, 132, 133, 134), (138, 137, 136, 135), (156, 155, 143, 144), (133, 137, 141, 139), (134, 133, 139, 140), (137, 138, 142, 141), (170, 167, 147, 148), (155, 157, 145, 143), (157, 158, 146, 145), (158, 156, 144, 146), (150, 148, 152, 154), (167, 168, 149, 147), (168, 169, 150, 149), (169, 170, 148, 150), (148, 147, 151, 152), (147, 149, 153, 151), (140, 139, 155, 156), (139, 141, 157, 155), (141, 142, 158, 157), (142, 140, 156, 158), (144, 143, 159, 160), (143, 145, 161, 159), (145, 146, 162, 161), (146, 144, 160, 162), (165, 166, 164, 163), (154, 152, 164, 166), (152, 151, 163, 164), (151, 153, 165, 163), (160, 159, 167, 170), (159, 161, 168, 167), (161, 162, 169, 168), (162, 160, 170, 169), (165, 153, 154, 166), (153, 149, 150, 154), (176, 177, 173, 172), (178, 174, 180, 182), (178, 175, 171, 174), (171, 172, 173, 174), (178, 177, 176, 175), (196, 195, 183, 184), (173, 177, 181, 179), (174, 173, 179, 180), (177, 178, 182, 181), (210, 207, 187, 188), (195, 197, 185, 183), (197, 198, 186, 185), (198, 196, 184, 186), (190, 188, 192, 194), (207, 208, 189, 187), (208, 209, 190, 189), (209, 210, 188, 190), (188, 187, 191, 192), (187, 189, 193, 191), (180, 179, 195, 196), (179, 181, 197, 195), (181, 182, 198, 197), (182, 180, 196, 198), (184, 183, 199, 200), (183, 185, 201, 199), (185, 186, 202, 201), (186, 184, 200, 202), (205, 206, 204, 203), (194, 192, 204, 206), (192, 191, 203, 204), (191, 193, 205, 203), (200, 199, 207, 210), (199, 201, 208, 207), (201, 202, 209, 208), (202, 200, 210, 209), (205, 193, 194, 206), (193, 189, 190, 194), (216, 217, 213, 212), (218, 214, 220, 222), (218, 215, 211, 214), (211, 212, 213, 214), (218, 217, 216, 215), (236, 235, 223, 224), (213, 217, 221, 219), (214, 213, 219, 220), (217, 218, 222, 221), (250, 247, 227, 228), (235, 237, 225, 223), (237, 238, 226, 225), (238, 236, 224, 226), (230, 228, 232, 234), (247, 248, 229, 227), (248, 249, 230, 229), (249, 250, 228, 230), (228, 227, 231, 232), (227, 229, 233, 231), (220, 219, 235, 236), (219, 221, 237, 235), (221, 222, 238, 237), (222, 220, 236, 238), (224, 223, 239, 240), (223, 225, 241, 239), (225, 226, 242, 241), (226, 224, 240, 242), (245, 246, 244, 243), (234, 232, 244, 246), (232, 231, 243, 244), (231, 233, 245, 243), (240, 239, 247, 250), (239, 241, 248, 247), (241, 242, 249, 248), (242, 240, 250, 249), (245, 233, 234, 246), (233, 229, 230, 234), (256, 257, 253, 252), (258, 254, 260, 262), (258, 255, 251, 254), (251, 252, 253, 254), (258, 257, 256, 255), (276, 275, 263, 264), (253, 257, 261, 259), (254, 253, 259, 260), (257, 258, 262, 261), (290, 287, 267, 268), (275, 277, 265, 263), (277, 278, 266, 265), (278, 276, 264, 266), (270, 268, 272, 274), (287, 288, 269, 267), (288, 289, 270, 269), (289, 290, 268, 270), (268, 267, 271, 272), (267, 269, 273, 271), (260, 259, 275, 276), (259, 261, 277, 275), (261, 262, 278, 277), (262, 260, 276, 278), (264, 263, 279, 280), (263, 265, 281, 279), (265, 266, 282, 281), (266, 264, 280, 282), (285, 286, 284, 283), (274, 272, 284, 286), (272, 271, 283, 284), (271, 273, 285, 283), (280, 279, 287, 290), (279, 281, 288, 287), (281, 282, 289, 288), (282, 280, 290, 289), (285, 273, 274, 286), (273, 269, 270, 274), (296, 297, 293, 292), (298, 294, 300, 302), (298, 295, 291, 294), (291, 292, 293, 294), (298, 297, 296, 295), (316, 315, 303, 304), (293, 297, 301, 299), (294, 293, 299, 300), (297, 298, 302, 301), (330, 327, 307, 308), (315, 317, 305, 303), (317, 318, 306, 305), (318, 316, 304, 306), (310, 308, 312, 314), (327, 328, 309, 307), (328, 329, 310, 309), (329, 330, 308, 310), (308, 307, 311, 312), (307, 309, 313, 311), (300, 299, 315, 316), (299, 301, 317, 315), (301, 302, 318, 317), (302, 300, 316, 318), (304, 303, 319, 320), (303, 305, 321, 319), (305, 306, 322, 321), (306, 304, 320, 322), (325, 326, 324, 323), (314, 312, 324, 326), (312, 311, 323, 324), (311, 313, 325, 323), (320, 319, 327, 330), (319, 321, 328, 327), (321, 322, 329, 328), (322, 320, 330, 329), (325, 313, 314, 326), (313, 309, 310, 314), (291, 295, 332, 331), (331, 332, 334, 333), (135, 136, 335, 336), (334, 332, 337, 338), (332, 295, 296, 337), (334, 338, 340, 339), (291, 131, 135, 292), (385, 136, 132, 384), (380, 176, 172, 381), (377, 216, 212, 378), (175, 176, 342, 341), (215, 216, 344, 343), (255, 256, 346, 345), (385, 175, 341, 383), (379, 377, 255, 345), (382, 380, 215, 343), (337, 296, 348, 349), (296, 292, 347, 348), (336, 347, 292, 135), (256, 252, 350, 351), (351, 350, 352, 353), (353, 352, 354, 355), (353, 355, 358, 357), (351, 353, 357, 356), (256, 351, 356, 346), (338, 359, 360, 340), (337, 349, 359, 338), (354, 352, 361, 362), (334, 339, 363, 333), (361, 333, 363, 362), (367, 368, 365, 366), (370, 369, 368, 367), (333, 361, 369, 370), (364, 172, 171, 366), (132, 366, 171, 384), (212, 365, 251, 378), (172, 364, 211, 381), (366, 365, 364), (365, 212, 211, 364), (366, 132, 131, 367), (333, 370, 331), (367, 131, 291), (331, 370, 367, 291), (368, 252, 251, 365), (252, 368, 369, 350), (350, 369, 361, 352), (358, 360, 372, 371), (371, 372, 374, 373), (373, 374, 376, 375), (376, 341, 342, 375), (376, 335, 383, 341), (375, 342, 382, 343), (375, 343, 344, 373), (373, 344, 379, 345), (374, 336, 335, 376), (336, 374, 372, 347), (373, 345, 346, 356), (357, 371, 373, 356), (358, 371, 357), (349, 372, 360, 359), (349, 348, 347, 372), (255, 377, 378, 251), (344, 216, 377, 379), (215, 380, 381, 211), (342, 176, 380, 382), (136, 385, 383, 335), (175, 385, 384, 171), (128, 339, 340, 127), (129, 363, 339, 128), (130, 362, 363, 129), (123, 354, 362, 130), (124, 355, 354, 123), (125, 358, 355, 124), (126, 360, 358, 125), (127, 340, 360, 126), (386, 19, 23), (34, 35, 388, 387), (388, 853, 860, 393), (492, 853, 388, 35), (388, 393, 392, 387), (862, 394, 395, 864), (395, 389, 859, 864), (396, 33, 34, 387), (94, 397, 386, 23), (396, 387, 392, 391), (390, 397, 396, 391), (0, 33, 6, 3), (94, 93, 6, 33), (94, 33, 396, 397), (394, 386, 397, 395), (389, 395, 397, 390), (20, 487, 874, 403), (9, 11, 404, 405), (11, 13, 406, 404), (8, 9, 405, 407), (13, 15, 408, 406), (15, 17, 409, 408), (463, 8, 407, 882), (17, 20, 403, 409), (410, 884, 859, 389), (410, 411, 399, 398), (411, 390, 391, 412), (412, 391, 392, 413), (413, 392, 393, 414), (414, 393, 860, 889), (398, 872, 884, 410), (389, 390, 411, 410), (399, 411, 412, 400), (400, 412, 413, 401), (401, 413, 414, 402), (402, 414, 889, 873), (515, 51, 415, 891), (891, 415, 416, 893), (416, 415, 417, 418), (51, 417, 415), (417, 51, 50, 419), (419, 50, 49, 424), (428, 907, 901, 423), (48, 510, 908, 429), (424, 49, 48, 429), (430, 429, 908, 912), (430, 912, 913, 431), (431, 913, 915, 432), (424, 429, 430, 425), (425, 430, 431, 426), (426, 431, 432, 427), (432, 915, 917, 433), (433, 917, 907, 428), (427, 432, 433, 428), (427, 428, 423, 422), (426, 427, 422, 421), (425, 426, 421, 420), (419, 424, 425, 420), (893, 416, 434, 919), (418, 434, 416), (434, 435, 921, 919), (418, 438, 435, 434), (436, 435, 438, 437), (438, 440, 439, 437), (418, 440, 438), (417, 419, 420, 418), (418, 420, 440), (423, 901, 441, 442), (444, 443, 423, 442), (440, 443, 444, 439), (440, 420, 421, 443), (443, 421, 422, 423), (441, 901, 922, 436), (437, 439, 447, 446), (441, 436, 445, 448), (435, 436, 922, 921), (442, 441, 448, 449), (436, 437, 446, 445), (444, 442, 449, 450), (439, 444, 450, 447), (446, 449, 448, 445), (447, 450, 449, 446), (19, 386, 394, 21), (21, 394, 862, 488), (451, 452, 455, 454), (452, 456, 453, 455), (453, 459, 460, 455), (455, 460, 458, 454), (453, 461, 463, 459), (456, 462, 461, 453), (460, 465, 464, 458), (465, 467, 466, 464), (467, 469, 468, 466), (469, 471, 470, 468), (471, 473, 472, 470), (471, 474, 475, 473), (472, 473, 477, 476), (557, 476, 477, 558), (470, 484, 483, 468), (466, 482, 481, 464), (476, 486, 485, 472), (458, 480, 478, 454), (557, 559, 486, 476), (472, 485, 484, 470), (468, 483, 482, 466), (464, 481, 480, 458), (454, 478, 479, 457), (474, 487, 488, 475), (452, 490, 491, 456), (451, 489, 490, 452), (456, 491, 492, 462), (875, 500, 501, 874), (877, 494, 496, 876), (876, 496, 497, 878), (879, 493, 494, 877), (878, 497, 498, 880), (880, 498, 499, 881), (882, 495, 493, 879), (881, 499, 500, 875), (495, 503, 502, 493), (503, 505, 504, 502), (500, 506, 507, 501), (494, 493, 502, 496), (497, 508, 509, 498), (509, 508, 513, 512), (507, 506, 511, 510), (509, 512, 511, 506), (499, 498, 509), (500, 499, 509, 506), (504, 505, 515, 514), (497, 496, 502), (502, 504, 508, 497), (504, 514, 513, 508), (519, 517, 521, 522), (522, 521, 523, 524), (523, 480, 481, 524), (518, 526, 525, 516), (527, 528, 525, 526), (483, 484, 528, 527), (524, 481, 482, 529), (482, 483, 527, 529), (524, 529, 530, 522), (527, 526, 530, 529), (518, 520, 530, 526), (519, 522, 530, 520), (518, 533, 535, 520), (516, 531, 533, 518), (517, 519, 534, 532), (519, 520, 535, 534), (478, 536, 537, 479), (478, 480, 523, 536), (536, 523, 521, 517), (531, 516, 538, 555), (484, 485, 538, 528), (516, 525, 528, 538), (534, 547, 548, 541), (537, 536, 517, 543), (534, 535, 547), (539, 543, 517, 532), (541, 544, 545, 540), (540, 545, 546, 542), (532, 534, 541, 540), (540, 542, 539, 532), (542, 550, 549, 539), (547, 535, 533), (531, 551, 552, 533), (551, 553, 554, 552), (548, 547, 533, 552), (531, 555, 556, 551), (549, 550, 556, 555), (485, 486, 555, 538), (479, 537, 543, 539), (457, 479, 559, 557), (559, 479, 539, 549), (549, 555, 486, 559), (544, 541, 548, 560), (552, 554, 560, 548), (550, 561, 562, 556), (542, 546, 561, 550), (553, 551, 556, 562), (560, 564, 563, 544), (572, 566, 565, 571), (567, 564, 560, 554), (572, 564, 567, 573), (545, 544, 563, 569), (564, 572, 571, 563), (566, 572, 573, 568), (571, 565, 574, 570), (571, 570, 569, 563), (567, 575, 576, 573), (575, 567, 554, 553), (570, 574, 581, 579), (546, 577, 578, 561), (577, 579, 580, 578), (579, 581, 582, 580), (569, 577, 546, 545), (569, 570, 579, 577), (576, 583, 568, 573), (580, 585, 584, 578), (578, 584, 562, 561), (580, 582, 586, 585), (553, 562, 584, 575), (576, 575, 584, 585), (585, 586, 583, 576), (583, 586, 587, 588), (594, 587, 586, 582), (568, 583, 588, 589), (566, 568, 589, 590), (593, 594, 582, 581), (592, 593, 581, 574), (591, 592, 574, 565), (565, 566, 590, 591), (600, 596, 597, 601), (602, 606, 604, 598), (602, 598, 595, 599), (595, 598, 597, 596), (602, 599, 600, 601), (620, 608, 607, 619), (597, 603, 605, 601), (598, 604, 603, 597), (601, 605, 606, 602), (634, 612, 611, 631), (619, 607, 609, 621), (621, 609, 610, 622), (622, 610, 608, 620), (614, 618, 616, 612), (631, 611, 613, 632), (632, 613, 614, 633), (633, 614, 612, 634), (612, 616, 615, 611), (611, 615, 617, 613), (604, 620, 619, 603), (603, 619, 621, 605), (605, 621, 622, 606), (606, 622, 620, 604), (608, 624, 623, 607), (607, 623, 625, 609), (609, 625, 626, 610), (610, 626, 624, 608), (629, 627, 628, 630), (618, 630, 628, 616), (616, 628, 627, 615), (615, 627, 629, 617), (624, 634, 631, 623), (623, 631, 632, 625), (625, 632, 633, 626), (626, 633, 634, 624), (629, 630, 618, 617), (617, 618, 614, 613), (640, 636, 637, 641), (642, 646, 644, 638), (642, 638, 635, 639), (635, 638, 637, 636), (642, 639, 640, 641), (660, 648, 647, 659), (637, 643, 645, 641), (638, 644, 643, 637), (641, 645, 646, 642), (674, 652, 651, 671), (659, 647, 649, 661), (661, 649, 650, 662), (662, 650, 648, 660), (654, 658, 656, 652), (671, 651, 653, 672), (672, 653, 654, 673), (673, 654, 652, 674), (652, 656, 655, 651), (651, 655, 657, 653), (644, 660, 659, 643), (643, 659, 661, 645), (645, 661, 662, 646), (646, 662, 660, 644), (648, 664, 663, 647), (647, 663, 665, 649), (649, 665, 666, 650), (650, 666, 664, 648), (669, 667, 668, 670), (658, 670, 668, 656), (656, 668, 667, 655), (655, 667, 669, 657), (664, 674, 671, 663), (663, 671, 672, 665), (665, 672, 673, 666), (666, 673, 674, 664), (669, 670, 658, 657), (657, 658, 654, 653), (680, 676, 677, 681), (682, 686, 684, 678), (682, 678, 675, 679), (675, 678, 677, 676), (682, 679, 680, 681), (700, 688, 687, 699), (677, 683, 685, 681), (678, 684, 683, 677), (681, 685, 686, 682), (714, 692, 691, 711), (699, 687, 689, 701), (701, 689, 690, 702), (702, 690, 688, 700), (694, 698, 696, 692), (711, 691, 693, 712), (712, 693, 694, 713), (713, 694, 692, 714), (692, 696, 695, 691), (691, 695, 697, 693), (684, 700, 699, 683), (683, 699, 701, 685), (685, 701, 702, 686), (686, 702, 700, 684), (688, 704, 703, 687), (687, 703, 705, 689), (689, 705, 706, 690), (690, 706, 704, 688), (709, 707, 708, 710), (698, 710, 708, 696), (696, 708, 707, 695), (695, 707, 709, 697), (704, 714, 711, 703), (703, 711, 712, 705), (705, 712, 713, 706), (706, 713, 714, 704), (709, 710, 698, 697), (697, 698, 694, 693), (720, 716, 717, 721), (722, 726, 724, 718), (722, 718, 715, 719), (715, 718, 717, 716), (722, 719, 720, 721), (740, 728, 727, 739), (717, 723, 725, 721), (718, 724, 723, 717), (721, 725, 726, 722), (754, 732, 731, 751), (739, 727, 729, 741), (741, 729, 730, 742), (742, 730, 728, 740), (734, 738, 736, 732), (751, 731, 733, 752), (752, 733, 734, 753), (753, 734, 732, 754), (732, 736, 735, 731), (731, 735, 737, 733), (724, 740, 739, 723), (723, 739, 741, 725), (725, 741, 742, 726), (726, 742, 740, 724), (728, 744, 743, 727), (727, 743, 745, 729), (729, 745, 746, 730), (730, 746, 744, 728), (749, 747, 748, 750), (738, 750, 748, 736), (736, 748, 747, 735), (735, 747, 749, 737), (744, 754, 751, 743), (743, 751, 752, 745), (745, 752, 753, 746), (746, 753, 754, 744), (749, 750, 738, 737), (737, 738, 734, 733), (760, 756, 757, 761), (762, 766, 764, 758), (762, 758, 755, 759), (755, 758, 757, 756), (762, 759, 760, 761), (780, 768, 767, 779), (757, 763, 765, 761), (758, 764, 763, 757), (761, 765, 766, 762), (794, 772, 771, 791), (779, 767, 769, 781), (781, 769, 770, 782), (782, 770, 768, 780), (774, 778, 776, 772), (791, 771, 773, 792), (792, 773, 774, 793), (793, 774, 772, 794), (772, 776, 775, 771), (771, 775, 777, 773), (764, 780, 779, 763), (763, 779, 781, 765), (765, 781, 782, 766), (766, 782, 780, 764), (768, 784, 783, 767), (767, 783, 785, 769), (769, 785, 786, 770), (770, 786, 784, 768), (789, 787, 788, 790), (778, 790, 788, 776), (776, 788, 787, 775), (775, 787, 789, 777), (784, 794, 791, 783), (783, 791, 792, 785), (785, 792, 793, 786), (786, 793, 794, 784), (789, 790, 778, 777), (777, 778, 774, 773), (755, 795, 796, 759), (795, 797, 798, 796), (599, 800, 799, 600), (798, 802, 801, 796), (796, 801, 760, 759), (798, 803, 804, 802), (755, 756, 599, 595), (849, 848, 596, 600), (844, 845, 636, 640), (841, 842, 676, 680), (639, 805, 806, 640), (679, 807, 808, 680), (719, 809, 810, 720), (849, 847, 805, 639), (843, 809, 719, 841), (846, 807, 679, 844), (801, 813, 812, 760), (760, 812, 811, 756), (800, 599, 756, 811), (720, 815, 814, 716), (815, 817, 816, 814), (817, 819, 818, 816), (817, 821, 822, 819), (815, 820, 821, 817), (720, 810, 820, 815), (802, 804, 824, 823), (801, 802, 823, 813), (818, 826, 825, 816), (798, 797, 827, 803), (825, 826, 827, 797), (831, 830, 829, 832), (834, 831, 832, 833), (797, 834, 833, 825), (828, 830, 635, 636), (596, 848, 635, 830), (676, 842, 715, 829), (636, 845, 675, 828), (830, 828, 829), (829, 828, 675, 676), (830, 831, 595, 596), (797, 795, 834), (831, 755, 595), (795, 755, 831, 834), (832, 829, 715, 716), (716, 814, 833, 832), (814, 816, 825, 833), (822, 835, 836, 824), (835, 837, 838, 836), (837, 839, 840, 838), (840, 839, 806, 805), (840, 805, 847, 799), (839, 807, 846, 806), (839, 837, 808, 807), (837, 809, 843, 808), (838, 840, 799, 800), (800, 811, 836, 838), (837, 820, 810, 809), (821, 820, 837, 835), (822, 821, 835), (813, 823, 824, 836), (813, 836, 811, 812), (719, 715, 842, 841), (808, 843, 841, 680), (679, 675, 845, 844), (806, 846, 844, 640), (600, 799, 847, 849), (639, 635, 848, 849), (592, 591, 804, 803), (593, 592, 803, 827), (594, 593, 827, 826), (587, 594, 826, 818), (588, 587, 818, 819), (589, 588, 819, 822), (590, 589, 822, 824), (591, 590, 824, 804), (850, 477, 473), (490, 851, 852, 491), (852, 858, 860, 853), (492, 491, 852, 853), (852, 851, 857, 858), (862, 864, 863, 861), (863, 864, 859, 854), (865, 851, 490, 489), (558, 477, 850, 866), (865, 856, 857, 851), (855, 856, 865, 866), (451, 454, 457, 489), (558, 489, 457, 557), (558, 866, 865, 489), (861, 863, 866, 850), (854, 855, 866, 863), (474, 875, 874, 487), (460, 877, 876, 465), (465, 876, 878, 467), (459, 879, 877, 460), (467, 878, 880, 469), (469, 880, 881, 471), (463, 882, 879, 459), (471, 881, 875, 474), (883, 854, 859, 884), (883, 867, 868, 885), (885, 886, 856, 855), (886, 887, 857, 856), (887, 888, 858, 857), (888, 889, 860, 858), (867, 883, 884, 872), (854, 883, 885, 855), (868, 869, 886, 885), (869, 870, 887, 886), (870, 871, 888, 887), (871, 873, 889, 888), (515, 891, 890, 514), (891, 893, 892, 890), (892, 895, 894, 890), (514, 890, 894), (894, 896, 513, 514), (896, 902, 512, 513), (906, 900, 901, 907), (511, 909, 908, 510), (902, 909, 511, 512), (910, 912, 908, 909), (910, 911, 913, 912), (911, 914, 915, 913), (902, 903, 910, 909), (903, 904, 911, 910), (904, 905, 914, 911), (914, 916, 917, 915), (916, 906, 907, 917), (905, 906, 916, 914), (905, 899, 900, 906), (904, 898, 899, 905), (903, 897, 898, 904), (896, 897, 903, 902), (893, 919, 918, 892), (895, 892, 918), (918, 919, 921, 920), (895, 918, 920, 925), (923, 924, 925, 920), (925, 924, 926, 927), (895, 925, 927), (894, 895, 897, 896), (895, 927, 897), (900, 929, 928, 901), (931, 929, 900, 930), (927, 926, 931, 930), (927, 930, 898, 897), (930, 900, 899, 898), (928, 923, 922, 901), (924, 933, 934, 926), (928, 935, 932, 923), (920, 921, 922, 923), (929, 936, 935, 928), (923, 932, 933, 924), (931, 937, 936, 929), (926, 934, 937, 931), (933, 932, 935, 936), (934, 933, 936, 937), (473, 475, 861, 850), (475, 488, 862, 861), (399, 400, 940, 939), (870, 869, 945, 946), (400, 401, 941, 940), (871, 870, 946, 947), (401, 402, 942, 941), (867, 872, 948, 943), (872, 398, 938, 948), (873, 871, 947, 949), (402, 873, 949, 942), (868, 867, 943, 944), (398, 399, 939, 938), (869, 868, 944, 945), (944, 943, 950), (938, 939, 950), (945, 944, 950), (939, 940, 950), (946, 945, 950), (940, 941, 950), (947, 946, 950), (941, 942, 950), (943, 948, 950), (948, 938, 950), (949, 947, 950), (942, 949, 950)])
me_reference_torso.polygons.foreach_set('use_smooth', [True] * 968)
me_reference_torso.use_remesh_preserve_volume = False
me_reference_torso.use_remesh_preserve_attributes = False
me_reference_torso.use_mirror_vertex_groups = False
me_reference_torso.update()
me_legs_001 = bpy.data.meshes.new('Legs.001')
me_legs_001.from_pydata([(0.884, 1.762, -3.5), (2.594, 0.9984, -3.393), (2.64, -0.4196, -3.286), (2.264, -1.51, -3.721), (0.884, -1.834, -3.939), (1.582, 1.554, -14.48), (0.5244, 1.409, -13.93), (2.262, 1.444, -14.4), (0.3553, 0.2375, -13.61), (2.722, 0.8596, -14.2), (1.122, -0.8213, -13.29), (2.616, 0.1241, -14.0), (2.272, -0.9798, -13.16), (3.133, -0.2824, -13.29), (1.363, -0.2114, -14.0), (3.268, 1.018, -13.61), (0.9037, 0.3725, -14.2), (2.536, 1.948, -13.93), (1.441, 2.121, -14.06), (0.9108, 1.211, -13.13), (0.4863, 0.3914, -13.21), (1.111, -0.59, -12.93), (2.102, -0.6434, -12.3), (2.836, -0.1276, -12.79), (2.886, 1.034, -13.07), (2.119, 1.534, -12.98), (1.438, 1.796, -12.96), (0.9603, 1.027, -9.53), (0.8043, -0.07404, -9.632), (1.138, -0.9086, -9.455), (1.79, -1.213, -9.843), (2.288, -0.808, -9.455), (2.69, 0.0734, -9.632), (2.11, 1.127, -9.53), (1.558, 1.64, -9.385), (0.2608, 1.201, -7.434), (-0.02468, -0.4203, -7.257), (0.2888, -1.184, -7.401), (1.875, -1.59, -9.067), (2.861, -1.011, -8.572), (3.174, -0.1732, -8.428), (2.674, 1.016, -8.605), (1.613, 1.404, -8.962), (0.2414, 1.139, -7.105), (0.05736, -0.4453, -6.234), (0.2414, -1.551, -6.058), (1.533, -1.981, -6.338), (2.61, -1.551, -5.824), (3.14, -0.5067, -5.074), (2.94, 0.5893, -5.551), (2.193, 1.161, -6.918), (1.987, -1.018, -10.64), (2.864, -0.5687, -10.32), (2.685, 1.473, -10.85), (1.744, 1.764, -10.83), (0.7846, 1.307, -10.77), (0.9632, -0.735, -10.24), (3.169, 0.3888, -10.64), (0.5155, 0.1567, -10.55), (0.3195, -1.795, -5.438), (2.154, 1.622, -4.82), (0.884, 1.946, -5.036), (3.254, -1.111, -16.68), (1.514, -1.53, -16.68), (2.791, -0.04973, -16.68), (1.322, -0.4039, -16.68), (2.904, -1.918, -16.68), (1.99, -2.138, -16.68), (2.537, 0.5396, -16.68), (1.215, 0.2208, -16.68), (2.187, 1.715, -16.68), (0.8648, 1.396, -16.68), (2.786, -0.03234, -16.56), (1.317, -0.3866, -16.56), (2.542, 0.5222, -16.56), (1.22, 0.2034, -16.56), (3.254, -1.111, -16.42), (1.514, -1.53, -16.42), (2.822, -0.154, -16.42), (1.353, -0.5083, -16.42), (2.904, -1.918, -16.42), (1.99, -2.138, -16.42), (2.506, 0.6439, -16.42), (1.184, 0.3251, -16.42), (2.187, 1.715, -16.42), (0.8648, 1.396, -16.42), (2.78, -0.01496, -16.26), (1.312, -0.3692, -16.26), (2.55, 0.4961, -16.26), (1.228, 0.1773, -16.26), (2.817, -0.1063, -16.68), (1.33, -0.4649, -16.68), (2.847, -0.2054, -16.42), (1.36, -0.564, -16.42), (2.734, 0.05397, -16.56), (2.594, 0.4359, -16.56), (1.223, 0.1053, -16.56), (1.314, -0.2884, -16.56), (2.728, 0.07136, -16.24), (2.601, 0.4098, -16.24), (1.231, 0.07918, -16.24), (1.309, -0.271, -16.24), (2.519, 0.5983, -16.68), (1.197, 0.2795, -16.68), (2.49, 0.6974, -16.42), (1.168, 0.3786, -16.42), (3.254, -1.111, -16.7), (1.514, -1.53, -16.7), (2.791, -0.04973, -16.7), (1.322, -0.4039, -16.7), (2.904, -1.918, -16.7), (1.99, -2.138, -16.7), (2.537, 0.5396, -16.7), (1.215, 0.2208, -16.7), (2.187, 1.715, -16.7), (0.8648, 1.396, -16.7), (2.817, -0.1063, -16.7), (1.33, -0.4649, -16.7), (2.519, 0.5983, -16.7), (1.197, 0.2795, -16.7), (3.202, -1.065, -16.39), (1.532, -1.468, -16.39), (2.79, -0.1466, -16.39), (1.376, -0.4875, -16.39), (2.866, -1.845, -16.39), (1.991, -2.056, -16.39), (2.489, 0.6083, -16.39), (1.217, 0.3015, -16.39), (2.182, 1.639, -16.39), (0.91, 1.332, -16.39), (2.754, -0.02882, -16.22), (1.341, -0.3697, -16.22), (2.527, 0.4818, -16.22), (1.254, 0.175, -16.22), (2.814, -0.196, -16.39), (1.382, -0.5412, -16.39), (2.699, 0.07098, -16.22), (2.576, 0.3994, -16.22), (1.257, 0.08119, -16.22), (1.333, -0.2586, -16.22), (2.474, 0.6598, -16.39), (1.201, 0.353, -16.39), (3.231, -1.058, -16.3), (1.51, -1.473, -16.3), (2.79, -0.1466, -16.29), (1.376, -0.4875, -16.29), (2.884, -1.859, -16.3), (1.982, -2.076, -16.3), (2.489, 0.6083, -16.29), (1.217, 0.3015, -16.29), (2.182, 1.639, -16.29), (0.91, 1.332, -16.29), (2.767, -0.07229, -16.15), (1.354, -0.4132, -16.15), (2.509, 0.5426, -16.15), (1.236, 0.2358, -16.15), (2.848, -0.2181, -16.3), (1.374, -0.5737, -16.3), (2.712, 0.02751, -16.11), (2.564, 0.4428, -16.11), (1.244, 0.1247, -16.11), (1.346, -0.302, -16.11), (2.458, 0.7119, -16.25), (1.186, 0.4051, -16.25), (1.636, -1.538, -15.68), (2.08, -1.239, -15.38), (2.774, -1.072, -15.48), (2.855, -1.773, -15.79), (2.056, -1.966, -15.79), (2.142, -0.5686, -15.59), (2.406, -0.4118, -15.79), (1.974, -0.001767, -14.81), (2.382, 0.3483, -14.99), (1.949, -0.09441, -13.17), (2.506, 0.3966, -13.39), (1.426, 0.1176, -14.99), (1.221, 0.0521, -13.39), (1.537, -0.6214, -15.79), (2.306, 0.9169, -15.18), (2.424, 1.172, -13.5), (1.176, 0.6444, -15.18), (0.9044, 0.7645, -13.5), (2.007, 1.311, -15.18), (2.092, 1.497, -13.6), (1.216, 1.12, -15.18), (1.029, 1.212, -13.6), (1.56, 1.389, -14.98), (1.535, 1.451, -13.7), (2.082, -0.3119, -13.91), (1.01, 1.108, -14.4), (1.723, 0.9921, -14.11), (1.995, 0.9478, -14.08), (2.179, 0.7143, -14.0), (2.137, 0.42, -13.92), (1.923, 0.2457, -13.88), (1.636, 0.2858, -13.92), (1.452, 0.5194, -14.0), (1.494, 0.8136, -14.08), (-1.987e-09, 1.542, -3.499), (-1.987e-09, -1.834, -4.048), (-0.3553, 0.2375, -13.61), (0.0, -0.4453, -6.234), (0.0, -1.395, -6.138), (0.0, -1.795, -5.538), (0.0, 0.9547, -6.034), (-3.137e-09, 1.473, -5.503), (0.7233, 1.407, -3.319), (2.122, 0.782, -3.231), (2.16, -0.3781, -3.143), (1.852, -1.27, -3.499), (0.7233, -1.536, -3.678), (1.987e-09, 1.227, -3.318), (1.987e-09, -1.536, -3.767), (0.217, 0.2878, -2.277), (0.6366, 0.1005, -2.251), (0.6479, -0.2476, -2.224), (0.5556, -0.5152, -2.331), (0.217, -0.5948, -2.385), (2.864e-08, 0.2338, -2.277), (2.864e-08, -0.5948, -2.411), (2.961e-08, -0.1916, -1.802)], [], [(14, 10, 8, 16), (9, 15, 13, 11), (7, 17, 15, 9), (5, 18, 17, 7), (10, 21, 20, 8), (13, 23, 22, 12), (17, 25, 24, 15), (8, 20, 19, 6), (12, 22, 21, 10), (15, 24, 23, 13), (18, 26, 25, 17), (6, 19, 26, 18), (52, 31, 30, 51), (54, 34, 33, 53), (55, 27, 34, 54), (51, 30, 29, 56), (53, 33, 32, 57), (56, 29, 28, 58), (57, 32, 31, 52), (58, 28, 27, 55), (32, 40, 39, 31), (28, 36, 35, 27), (31, 39, 38, 30), (34, 42, 41, 33), (27, 35, 42, 34), (30, 38, 37, 29), (33, 41, 40, 32), (29, 37, 36, 28), (41, 49, 48, 40), (37, 45, 44, 36), (40, 48, 47, 39), (36, 44, 43, 35), (39, 47, 46, 38), (42, 50, 49, 41), (35, 43, 50, 42), (38, 46, 45, 37), (23, 52, 51, 22), (26, 54, 53, 25), (19, 55, 54, 26), (22, 51, 56, 21), (25, 53, 57, 24), (21, 56, 58, 20), (24, 57, 52, 23), (20, 58, 55, 19), (48, 2, 3, 47), (49, 1, 2, 48), (47, 3, 4, 46), (45, 202, 201, 44), (45, 59, 203, 202), (59, 4, 199, 203), (59, 45, 46, 4), (204, 43, 44, 201), (61, 43, 204, 205), (61, 205, 198, 0), (1, 60, 61, 0), (1, 49, 50, 60), (60, 50, 43, 61), (97, 73, 87, 101), (70, 71, 85, 84), (90, 64, 78, 92), (74, 68, 82, 88), (102, 70, 84, 104), (91, 63, 77, 93), (64, 72, 86, 78), (103, 69, 83, 105), (67, 66, 80, 81), (73, 65, 79, 87), (63, 67, 81, 77), (69, 75, 89, 83), (66, 62, 76, 80), (95, 74, 88, 99), (62, 90, 92, 76), (65, 91, 93, 79), (75, 96, 100, 89), (96, 97, 101, 100), (72, 94, 98, 86), (94, 95, 99, 98), (68, 102, 104, 82), (71, 103, 105, 85), (70, 102, 118, 114), (64, 90, 116, 108), (69, 103, 119, 113), (63, 91, 117, 107), (102, 68, 112, 118), (66, 67, 111, 110), (103, 71, 115, 119), (67, 63, 107, 111), (91, 65, 109, 117), (62, 66, 110, 106), (71, 70, 114, 115), (90, 62, 106, 116), (101, 87, 131, 139), (80, 76, 120, 124), (89, 100, 138, 133), (76, 92, 134, 120), (88, 82, 126, 132), (84, 85, 129, 128), (92, 78, 122, 134), (100, 101, 139, 138), (79, 93, 135, 123), (78, 86, 130, 122), (104, 84, 128, 140), (93, 77, 121, 135), (87, 79, 123, 131), (105, 83, 127, 141), (82, 104, 140, 126), (81, 80, 124, 125), (86, 98, 136, 130), (83, 89, 133, 127), (99, 88, 132, 137), (85, 105, 141, 129), (77, 81, 125, 121), (98, 99, 137, 136), (127, 133, 155, 149), (137, 132, 154, 159), (121, 125, 147, 143), (138, 139, 161, 160), (120, 134, 156, 142), (139, 131, 153, 161), (124, 120, 142, 146), (126, 140, 162, 148), (123, 135, 157, 145), (132, 126, 148, 154), (128, 129, 151, 150), (134, 122, 144, 156), (129, 141, 163, 151), (130, 136, 158, 152), (122, 130, 152, 144), (140, 128, 150, 162), (135, 121, 143, 157), (136, 137, 159, 158), (131, 123, 145, 153), (141, 127, 149, 163), (125, 124, 146, 147), (133, 138, 160, 155), (147, 146, 167, 168), (164, 143, 147, 168), (167, 146, 142, 166), (164, 168, 165), (165, 168, 167, 166), (165, 166, 170, 169), (169, 170, 172, 171), (171, 172, 174, 173), (156, 170, 166, 142), (171, 173, 176, 175), (171, 175, 177, 169), (177, 164, 165, 169), (177, 157, 143, 164), (175, 176, 181, 180), (174, 172, 178, 179), (180, 181, 185, 184), (179, 178, 182, 183), (186, 184, 185, 187), (182, 186, 187, 183), (186, 150, 151), (150, 186, 182), (151, 184, 186), (178, 162, 150, 182), (163, 180, 184, 151), (170, 156, 144, 152), (177, 153, 145, 157), (148, 162, 178, 154), (180, 163, 149, 155), (158, 172, 170, 152), (175, 161, 153, 177), (172, 159, 154, 178), (160, 175, 180, 155), (161, 175, 160), (159, 172, 158), (16, 8, 6, 189), (188, 12, 10, 14), (11, 13, 12, 188), (189, 6, 18, 5), (9, 11, 193, 192), (14, 16, 196, 195), (7, 9, 192, 191), (188, 14, 195, 194), (189, 5, 190, 197), (5, 7, 191, 190), (11, 188, 194, 193), (16, 189, 197, 196), (187, 190, 191, 183), (185, 197, 190, 187), (181, 196, 197, 185), (176, 195, 196, 181), (173, 194, 195, 176), (174, 193, 194, 173), (179, 192, 193, 174), (183, 191, 192, 179), (2, 1, 207, 208), (3, 2, 208, 209), (4, 3, 209, 210), (0, 198, 211, 206), (199, 4, 210, 212), (1, 0, 206, 207), (210, 209, 216, 217), (206, 211, 218, 213), (212, 210, 217, 219), (207, 206, 213, 214), (208, 207, 214, 215), (209, 208, 215, 216), (217, 216, 220), (213, 218, 220), (219, 217, 220), (214, 213, 220), (215, 214, 220), (216, 215, 220)])
me_legs_001.polygons.foreach_set('use_smooth', [True] * 207)
me_legs_001.polygons.foreach_set('material_index', [1, 1, 1, 1, 1, 1, 1, 1, 1, 1, 1, 1, 1, 1, 1, 1, 1, 1, 1, 1, 1, 1, 1, 1, 1, 1, 1, 1, 1, 1, 1, 1, 1, 1, 1, 1, 1, 1, 1, 1, 1, 1, 1, 1, 1, 1, 1, 1, 1, 1, 1, 1, 1, 1, 1, 1, 1, 0, 0, 0, 0, 0, 0, 0, 0, 0, 0, 0, 0, 0, 0, 0, 0, 0, 0, 0, 0, 0, 0, 0, 0, 0, 0, 0, 0, 0, 0, 0, 0, 0, 0, 0, 0, 0, 0, 0, 0, 0, 0, 0, 0, 0, 0, 0, 0, 0, 0, 0, 0, 0, 0, 0, 0, 0, 0, 0, 0, 0, 0, 0, 0, 0, 0, 0, 0, 0, 0, 0, 0, 0, 0, 0, 0, 0, 0, 0, 0, 0, 0, 0, 0, 0, 0, 0, 0, 0, 0, 0, 0, 0, 0, 0, 0, 0, 0, 0, 0, 0, 0, 0, 0, 0, 0, 0, 0, 0, 0, 0, 0, 1, 1, 1, 1, 1, 1, 1, 1, 1, 1, 1, 1, 0, 0, 0, 0, 0, 0, 0, 0, 1, 1, 1, 1, 1, 1, 1, 1, 1, 1, 1, 1, 1, 1, 1, 1, 1, 1])
me_legs_001.materials.append(mat_prison_boots)
me_legs_001.materials.append(mat_prison_pants)
me_legs_001.use_remesh_preserve_volume = False
me_legs_001.use_remesh_preserve_attributes = False
me_legs_001.use_mirror_vertex_groups = False
me_legs_001.update()
me_legs = bpy.data.meshes.new('Legs')
me_legs.from_pydata([(0.884, 1.762, -3.5), (2.594, 0.9984, -3.393), (2.64, -0.4196, -3.286), (2.264, -1.51, -3.721), (0.884, -1.834, -3.939), (1.582, 1.554, -14.48), (0.5244, 1.409, -13.93), (2.262, 1.444, -14.4), (0.3553, 0.2375, -13.61), (2.722, 0.8596, -14.2), (1.122, -0.8213, -13.29), (2.616, 0.1241, -14.0), (2.272, -0.9798, -13.16), (3.133, -0.2824, -13.29), (1.363, -0.2114, -14.0), (3.268, 1.018, -13.61), (0.9037, 0.3725, -14.2), (2.536, 1.948, -13.93), (1.441, 2.121, -14.06), (0.9108, 1.211, -13.13), (0.4863, 0.3914, -13.21), (1.111, -0.59, -12.93), (2.102, -0.6434, -12.3), (2.836, -0.1276, -12.79), (2.886, 1.034, -13.07), (2.119, 1.534, -12.98), (1.438, 1.796, -12.96), (0.9603, 1.027, -9.53), (0.8043, -0.07404, -9.632), (1.138, -0.9086, -9.455), (1.79, -1.213, -9.843), (2.288, -0.808, -9.455), (2.69, 0.0734, -9.632), (2.11, 1.127, -9.53), (1.558, 1.64, -9.385), (0.2608, 1.201, -7.434), (-0.02468, -0.4203, -7.257), (0.2888, -1.184, -7.401), (1.875, -1.59, -9.067), (2.861, -1.011, -8.572), (3.174, -0.1732, -8.428), (2.674, 1.016, -8.605), (1.613, 1.404, -8.962), (0.2414, 1.139, -7.105), (0.05736, -0.4453, -6.234), (0.2414, -1.551, -6.058), (1.533, -1.981, -6.338), (2.61, -1.551, -5.824), (3.14, -0.5067, -5.074), (2.94, 0.5893, -5.551), (2.193, 1.161, -6.918), (1.987, -1.018, -10.64), (2.864, -0.5687, -10.32), (2.685, 1.473, -10.85), (1.744, 1.764, -10.83), (0.7846, 1.307, -10.77), (0.9632, -0.735, -10.24), (3.169, 0.3888, -10.64), (0.5155, 0.1567, -10.55), (0.3195, -1.795, -5.438), (2.154, 1.622, -4.82), (0.884, 1.946, -5.036), (3.254, -1.111, -16.68), (1.514, -1.53, -16.68), (2.791, -0.04973, -16.68), (1.322, -0.4039, -16.68), (2.904, -1.918, -16.68), (1.99, -2.138, -16.68), (2.537, 0.5396, -16.68), (1.215, 0.2208, -16.68), (2.187, 1.715, -16.68), (0.8648, 1.396, -16.68), (2.786, -0.03234, -16.56), (1.317, -0.3866, -16.56), (2.542, 0.5222, -16.56), (1.22, 0.2034, -16.56), (3.254, -1.111, -16.42), (1.514, -1.53, -16.42), (2.822, -0.154, -16.42), (1.353, -0.5083, -16.42), (2.904, -1.918, -16.42), (1.99, -2.138, -16.42), (2.506, 0.6439, -16.42), (1.184, 0.3251, -16.42), (2.187, 1.715, -16.42), (0.8648, 1.396, -16.42), (2.78, -0.01496, -16.26), (1.312, -0.3692, -16.26), (2.55, 0.4961, -16.26), (1.228, 0.1773, -16.26), (2.817, -0.1063, -16.68), (1.33, -0.4649, -16.68), (2.847, -0.2054, -16.42), (1.36, -0.564, -16.42), (2.734, 0.05397, -16.56), (2.594, 0.4359, -16.56), (1.223, 0.1053, -16.56), (1.314, -0.2884, -16.56), (2.728, 0.07136, -16.24), (2.601, 0.4098, -16.24), (1.231, 0.07918, -16.24), (1.309, -0.271, -16.24), (2.519, 0.5983, -16.68), (1.197, 0.2795, -16.68), (2.49, 0.6974, -16.42), (1.168, 0.3786, -16.42), (3.254, -1.111, -16.7), (1.514, -1.53, -16.7), (2.791, -0.04973, -16.7), (1.322, -0.4039, -16.7), (2.904, -1.918, -16.7), (1.99, -2.138, -16.7), (2.537, 0.5396, -16.7), (1.215, 0.2208, -16.7), (2.187, 1.715, -16.7), (0.8648, 1.396, -16.7), (2.817, -0.1063, -16.7), (1.33, -0.4649, -16.7), (2.519, 0.5983, -16.7), (1.197, 0.2795, -16.7), (3.202, -1.065, -16.39), (1.532, -1.468, -16.39), (2.79, -0.1466, -16.39), (1.376, -0.4875, -16.39), (2.866, -1.845, -16.39), (1.991, -2.056, -16.39), (2.489, 0.6083, -16.39), (1.217, 0.3015, -16.39), (2.182, 1.639, -16.39), (0.91, 1.332, -16.39), (2.754, -0.02882, -16.22), (1.341, -0.3697, -16.22), (2.527, 0.4818, -16.22), (1.254, 0.175, -16.22), (2.814, -0.196, -16.39), (1.382, -0.5412, -16.39), (2.699, 0.07098, -16.22), (2.576, 0.3994, -16.22), (1.257, 0.08119, -16.22), (1.333, -0.2586, -16.22), (2.474, 0.6598, -16.39), (1.201, 0.353, -16.39), (3.231, -1.058, -16.3), (1.51, -1.473, -16.3), (2.79, -0.1466, -16.29), (1.376, -0.4875, -16.29), (2.884, -1.859, -16.3), (1.982, -2.076, -16.3), (2.489, 0.6083, -16.29), (1.217, 0.3015, -16.29), (2.182, 1.639, -16.29), (0.91, 1.332, -16.29), (2.767, -0.07229, -16.15), (1.354, -0.4132, -16.15), (2.509, 0.5426, -16.15), (1.236, 0.2358, -16.15), (2.848, -0.2181, -16.3), (1.374, -0.5737, -16.3), (2.712, 0.02751, -16.11), (2.564, 0.4428, -16.11), (1.244, 0.1247, -16.11), (1.346, -0.302, -16.11), (2.458, 0.7119, -16.25), (1.186, 0.4051, -16.25), (1.636, -1.538, -15.68), (2.08, -1.239, -15.38), (2.774, -1.072, -15.48), (2.855, -1.773, -15.79), (2.056, -1.966, -15.79), (2.142, -0.5686, -15.59), (2.406, -0.4118, -15.79), (1.974, -0.001767, -14.81), (2.382, 0.3483, -14.99), (1.949, -0.09441, -13.17), (2.506, 0.3966, -13.39), (1.426, 0.1176, -14.99), (1.221, 0.0521, -13.39), (1.537, -0.6214, -15.79), (2.306, 0.9169, -15.18), (2.424, 1.172, -13.5), (1.176, 0.6444, -15.18), (0.9044, 0.7645, -13.5), (2.007, 1.311, -15.18), (2.092, 1.497, -13.6), (1.216, 1.12, -15.18), (1.029, 1.212, -13.6), (1.56, 1.389, -14.98), (1.535, 1.451, -13.7), (2.082, -0.3119, -13.91), (1.01, 1.108, -14.4), (1.723, 0.9921, -14.11), (1.995, 0.9478, -14.08), (2.179, 0.7143, -14.0), (2.137, 0.42, -13.92), (1.923, 0.2457, -13.88), (1.636, 0.2858, -13.92), (1.452, 0.5194, -14.0), (1.494, 0.8136, -14.08), (-1.987e-09, 1.542, -3.499), (-1.987e-09, -1.834, -4.048), (0.0, -0.4453, -6.234), (0.0, -1.395, -6.138), (0.0, -1.795, -5.538), (0.0, 0.9547, -6.034), (-3.137e-09, 1.473, -5.503), (0.7233, 1.407, -3.319), (2.122, 0.782, -3.231), (2.16, -0.3781, -3.143), (1.852, -1.27, -3.499), (0.7233, -1.536, -3.678), (1.987e-09, 1.227, -3.318), (1.987e-09, -1.536, -3.767), (0.217, 0.2878, -2.277), (0.6366, 0.1005, -2.251), (0.6479, -0.2476, -2.224), (0.5556, -0.5152, -2.331), (0.217, -0.5948, -2.385), (2.864e-08, 0.2338, -2.277), (2.864e-08, -0.5948, -2.411), (2.961e-08, -0.1916, -1.802)], [], [(14, 10, 8, 16), (9, 15, 13, 11), (7, 17, 15, 9), (5, 18, 17, 7), (10, 21, 20, 8), (13, 23, 22, 12), (17, 25, 24, 15), (8, 20, 19, 6), (12, 22, 21, 10), (15, 24, 23, 13), (18, 26, 25, 17), (6, 19, 26, 18), (52, 31, 30, 51), (54, 34, 33, 53), (55, 27, 34, 54), (51, 30, 29, 56), (53, 33, 32, 57), (56, 29, 28, 58), (57, 32, 31, 52), (58, 28, 27, 55), (32, 40, 39, 31), (28, 36, 35, 27), (31, 39, 38, 30), (34, 42, 41, 33), (27, 35, 42, 34), (30, 38, 37, 29), (33, 41, 40, 32), (29, 37, 36, 28), (41, 49, 48, 40), (37, 45, 44, 36), (40, 48, 47, 39), (36, 44, 43, 35), (39, 47, 46, 38), (42, 50, 49, 41), (35, 43, 50, 42), (38, 46, 45, 37), (23, 52, 51, 22), (26, 54, 53, 25), (19, 55, 54, 26), (22, 51, 56, 21), (25, 53, 57, 24), (21, 56, 58, 20), (24, 57, 52, 23), (20, 58, 55, 19), (48, 2, 3, 47), (49, 1, 2, 48), (47, 3, 4, 46), (45, 201, 200, 44), (45, 59, 202, 201), (59, 4, 199, 202), (59, 45, 46, 4), (203, 43, 44, 200), (61, 43, 203, 204), (61, 204, 198, 0), (1, 60, 61, 0), (1, 49, 50, 60), (60, 50, 43, 61), (97, 73, 87, 101), (70, 71, 85, 84), (90, 64, 78, 92), (74, 68, 82, 88), (102, 70, 84, 104), (91, 63, 77, 93), (64, 72, 86, 78), (103, 69, 83, 105), (67, 66, 80, 81), (73, 65, 79, 87), (63, 67, 81, 77), (69, 75, 89, 83), (66, 62, 76, 80), (95, 74, 88, 99), (62, 90, 92, 76), (65, 91, 93, 79), (75, 96, 100, 89), (96, 97, 101, 100), (72, 94, 98, 86), (94, 95, 99, 98), (68, 102, 104, 82), (71, 103, 105, 85), (70, 102, 118, 114), (64, 90, 116, 108), (69, 103, 119, 113), (63, 91, 117, 107), (102, 68, 112, 118), (66, 67, 111, 110), (103, 71, 115, 119), (67, 63, 107, 111), (91, 65, 109, 117), (62, 66, 110, 106), (71, 70, 114, 115), (90, 62, 106, 116), (101, 87, 131, 139), (80, 76, 120, 124), (89, 100, 138, 133), (76, 92, 134, 120), (88, 82, 126, 132), (84, 85, 129, 128), (92, 78, 122, 134), (100, 101, 139, 138), (79, 93, 135, 123), (78, 86, 130, 122), (104, 84, 128, 140), (93, 77, 121, 135), (87, 79, 123, 131), (105, 83, 127, 141), (82, 104, 140, 126), (81, 80, 124, 125), (86, 98, 136, 130), (83, 89, 133, 127), (99, 88, 132, 137), (85, 105, 141, 129), (77, 81, 125, 121), (98, 99, 137, 136), (127, 133, 155, 149), (137, 132, 154, 159), (121, 125, 147, 143), (138, 139, 161, 160), (120, 134, 156, 142), (139, 131, 153, 161), (124, 120, 142, 146), (126, 140, 162, 148), (123, 135, 157, 145), (132, 126, 148, 154), (128, 129, 151, 150), (134, 122, 144, 156), (129, 141, 163, 151), (130, 136, 158, 152), (122, 130, 152, 144), (140, 128, 150, 162), (135, 121, 143, 157), (136, 137, 159, 158), (131, 123, 145, 153), (141, 127, 149, 163), (125, 124, 146, 147), (133, 138, 160, 155), (147, 146, 167, 168), (164, 143, 147, 168), (167, 146, 142, 166), (164, 168, 165), (165, 168, 167, 166), (165, 166, 170, 169), (169, 170, 172, 171), (171, 172, 174, 173), (156, 170, 166, 142), (171, 173, 176, 175), (171, 175, 177, 169), (177, 164, 165, 169), (177, 157, 143, 164), (175, 176, 181, 180), (174, 172, 178, 179), (180, 181, 185, 184), (179, 178, 182, 183), (186, 184, 185, 187), (182, 186, 187, 183), (186, 150, 151), (150, 186, 182), (151, 184, 186), (178, 162, 150, 182), (163, 180, 184, 151), (170, 156, 144, 152), (177, 153, 145, 157), (148, 162, 178, 154), (180, 163, 149, 155), (158, 172, 170, 152), (175, 161, 153, 177), (172, 159, 154, 178), (160, 175, 180, 155), (161, 175, 160), (159, 172, 158), (16, 8, 6, 189), (188, 12, 10, 14), (11, 13, 12, 188), (189, 6, 18, 5), (9, 11, 193, 192), (14, 16, 196, 195), (7, 9, 192, 191), (188, 14, 195, 194), (189, 5, 190, 197), (5, 7, 191, 190), (11, 188, 194, 193), (16, 189, 197, 196), (187, 190, 191, 183), (185, 197, 190, 187), (181, 196, 197, 185), (176, 195, 196, 181), (173, 194, 195, 176), (174, 193, 194, 173), (179, 192, 193, 174), (183, 191, 192, 179), (2, 1, 206, 207), (3, 2, 207, 208), (4, 3, 208, 209), (0, 198, 210, 205), (199, 4, 209, 211), (1, 0, 205, 206), (209, 208, 215, 216), (205, 210, 217, 212), (211, 209, 216, 218), (206, 205, 212, 213), (207, 206, 213, 214), (208, 207, 214, 215), (216, 215, 219), (212, 217, 219), (218, 216, 219), (213, 212, 219), (214, 213, 219), (215, 214, 219)])
me_legs.polygons.foreach_set('use_smooth', [True] * 207)
me_legs.polygons.foreach_set('material_index', [1, 1, 1, 1, 1, 1, 1, 1, 1, 1, 1, 1, 1, 1, 1, 1, 1, 1, 1, 1, 1, 1, 1, 1, 1, 1, 1, 1, 1, 1, 1, 1, 1, 1, 1, 1, 1, 1, 1, 1, 1, 1, 1, 1, 1, 1, 1, 1, 1, 1, 1, 1, 1, 1, 1, 1, 1, 0, 0, 0, 0, 0, 0, 0, 0, 0, 0, 0, 0, 0, 0, 0, 0, 0, 0, 0, 0, 0, 0, 0, 0, 0, 0, 0, 0, 0, 0, 0, 0, 0, 0, 0, 0, 0, 0, 0, 0, 0, 0, 0, 0, 0, 0, 0, 0, 0, 0, 0, 0, 0, 0, 0, 0, 0, 0, 0, 0, 0, 0, 0, 0, 0, 0, 0, 0, 0, 0, 0, 0, 0, 0, 0, 0, 0, 0, 0, 0, 0, 0, 0, 0, 0, 0, 0, 0, 0, 0, 0, 0, 0, 0, 0, 0, 0, 0, 0, 0, 0, 0, 0, 0, 0, 0, 0, 0, 0, 0, 0, 0, 1, 1, 1, 1, 1, 1, 1, 1, 1, 1, 1, 1, 0, 0, 0, 0, 0, 0, 0, 0, 1, 1, 1, 1, 1, 1, 1, 1, 1, 1, 1, 1, 1, 1, 1, 1, 1, 1])
me_legs.materials.append(mat_basic_boots)
me_legs.materials.append(mat_basic_pants)
me_legs.use_remesh_preserve_volume = False
me_legs.use_remesh_preserve_attributes = False
me_legs.use_mirror_vertex_groups = False
me_legs.update()
me_cube_000 = bpy.data.meshes.new('Cube.000')
me_cube_000.from_pydata([(0.5531, -0.6427, -1.517), (0.7687, -0.9308, 1.247), (-0.2013, -0.8796, -1.48), (0.01435, -1.168, 1.284), (-0.01435, 1.168, -1.284), (0.2013, 0.8796, 1.48), (-0.7687, 0.9308, -1.247), (-0.5531, 0.6427, 1.517), (0.6352, -0.7524, -0.4643), (0.6866, -0.821, 0.1939), (-0.0678, -1.058, 0.2314), (-0.1191, -0.9894, -0.4268), (-0.6352, 0.7524, 0.4643), (-0.6866, 0.821, -0.1939), (0.1191, 0.9894, 0.4268), (0.0678, 1.058, -0.2314), (-0.556, 0.2519, -1.334), (-0.4141, -0.2007, -1.393), (-0.1984, -0.4888, 1.372), (-0.3403, -0.03623, 1.43), (0.3403, 0.03623, -1.43), (0.1984, 0.4888, -1.372), (0.4141, 0.2007, 1.393), (0.556, -0.2519, 1.334), (0.2806, 0.3791, -0.3187), (0.4225, -0.07353, -0.3769), (0.3319, 0.3105, 0.3395), (0.4738, -0.1421, 0.2812), (-0.3319, -0.3105, -0.3395), (-0.4738, 0.1421, -0.2812), (-0.2806, -0.3791, 0.3187), (-0.4225, 0.07353, 0.3769)], [], [(9, 1, 3, 10), (31, 19, 7, 12), (12, 7, 5, 14), (27, 23, 1, 9), (16, 6, 4, 21), (18, 3, 1, 23), (20, 25, 8, 0), (25, 27, 9, 8), (6, 13, 15, 4), (13, 12, 14, 15), (16, 29, 13, 6), (29, 31, 12, 13), (0, 8, 11, 2), (8, 9, 10, 11), (11, 10, 30, 28), (28, 30, 31, 29), (2, 11, 28, 17), (17, 28, 29, 16), (15, 14, 26, 24), (24, 26, 27, 25), (4, 15, 24, 21), (21, 24, 25, 20), (7, 19, 22, 5), (19, 18, 23, 22), (2, 17, 20, 0), (17, 16, 21, 20), (14, 5, 22, 26), (26, 22, 23, 27), (10, 3, 18, 30), (30, 18, 19, 31)])
me_cube_000.polygons.foreach_set('use_smooth', [True] * 30)
me_cube_000.polygons.foreach_set('material_index', [0, 0, 0, 0, 0, 1, 0, 0, 0, 0, 0, 0, 0, 0, 0, 0, 0, 0, 0, 0, 0, 0, 1, 1, 0, 0, 0, 0, 0, 1])
me_cube_000.materials.append(mat_utilities)
me_cube_000.materials.append(mat_zip)
me_cube_000.use_remesh_preserve_volume = False
me_cube_000.use_remesh_preserve_attributes = False
me_cube_000.use_mirror_vertex_groups = False
me_cube_000.update()
me_cube_002 = bpy.data.meshes.new('Cube.002')
me_cube_002.from_pydata([(0.9906, -1.078, 1.821e-10), (-0.7883, -1.234, 1.948e-10), (0.6342, 0.1272, -1.615e-11), (-0.6466, 0.01513, -7.039e-12), (0.6955, -1.803, 2.977e-10), (-0.3718, -1.897, 3.053e-10), (0.4917, 0.527, -8.207e-11), (-0.5757, 0.4336, -7.447e-11), (0.5497, 1.912, -3.066e-10), (-0.8734, 1.788, -2.964e-10), (0.7518, 0.012, 3.381e-12), (-0.7425, -0.1187, 1.401e-11), (0.6184, 0.7173, -1.121e-10), (-0.7336, 0.5991, -1.025e-10)], [], [(2, 3, 11, 10), (1, 0, 10, 11), (5, 4, 0, 1), (7, 13, 12, 6), (8, 12, 13, 9)])
me_cube_002.materials.append(mat_footstepcolor)
me_cube_002.use_remesh_preserve_volume = False
me_cube_002.use_remesh_preserve_attributes = False
me_cube_002.use_mirror_vertex_groups = False
me_cube_002.update()
arm_armature_001 = bpy.data.armatures.new('Armature.001')  # bones are not reproduced

# ---- objects
ob_torso_reference = bpy.data.objects.new('Torso_Reference', me_reference_torso)
ob_legs = bpy.data.objects.new('Legs', arm_armature_001)
ob_legsprison = bpy.data.objects.new('LegsPrison', me_legs_001)
ob_legsblack = bpy.data.objects.new('LegsBlack', me_legs)
ob_swat_utilities = bpy.data.objects.new('Swat_Utilities', me_cube_000)
ob_empty = bpy.data.objects.new('Empty', None)
ob_camera = bpy.data.objects.new('Camera', cam_camera)
ob_hemi = bpy.data.objects.new('Hemi', light_hemi)
ob_hemi_001 = bpy.data.objects.new('Hemi.001', light_hemi_001)
ob_left_footstep = bpy.data.objects.new('Left_Footstep', me_cube_002)

# ---- transforms, parenting, visibility, modifiers, constraints
ob_torso_reference.location = (20.0, 0.0, 16.7)
ob_torso_reference.lock_rotations_4d = False
ob_torso_reference.empty_display_type = 'ARROWS'
ob_torso_reference.lineart.crease_threshold = 0.0
_vg = ob_torso_reference.vertex_groups.new(name='Bone')
_vg = ob_torso_reference.vertex_groups.new(name='Bone.001')
_vg = ob_torso_reference.vertex_groups.new(name='Bone.002')
_vg = ob_torso_reference.vertex_groups.new(name='Bone.003')
_vg = ob_torso_reference.vertex_groups.new(name='Bone.004')
_vg = ob_torso_reference.vertex_groups.new(name='Bone.003_L')
_vg = ob_torso_reference.vertex_groups.new(name='Bone.003_L.001')
_vg = ob_torso_reference.vertex_groups.new(name='Bone.003_L.002')
_vg = ob_torso_reference.vertex_groups.new(name='Bone.003_L.003')
_vg = ob_torso_reference.vertex_groups.new(name='Bone.003_L.004')
_vg = ob_torso_reference.vertex_groups.new(name='Bone.003_L.005')
_vg = ob_torso_reference.vertex_groups.new(name='Bone.003_L.006')
_vg = ob_torso_reference.vertex_groups.new(name='Bone.003_L.007')
_vg = ob_torso_reference.vertex_groups.new(name='Bone.003_L.008')
_vg = ob_torso_reference.vertex_groups.new(name='Bone.003_L.009')
_vg = ob_torso_reference.vertex_groups.new(name='Bone.003_L.010')
_vg = ob_torso_reference.vertex_groups.new(name='Bone.003_L.011')
_vg = ob_torso_reference.vertex_groups.new(name='Bone.003_L.012')
_vg = ob_torso_reference.vertex_groups.new(name='Bone.003_L.013')
_vg = ob_torso_reference.vertex_groups.new(name='Bone.003_L.014')
_vg = ob_torso_reference.vertex_groups.new(name='Bone.003_L.015')
_vg = ob_torso_reference.vertex_groups.new(name='Bone.003_L.016')
_vg = ob_torso_reference.vertex_groups.new(name='Bone.003_L.017')
_vg = ob_torso_reference.vertex_groups.new(name='Bone.003_L.018')
_vg = ob_torso_reference.vertex_groups.new(name='Bone.003_L.019')
_vg = ob_torso_reference.vertex_groups.new(name='Bone.003_L.020')
_vg = ob_torso_reference.vertex_groups.new(name='Bone.003_L.021')
_vg = ob_torso_reference.vertex_groups.new(name='Bone.003_L.022')
_vg = ob_torso_reference.vertex_groups.new(name='Bone.003_L.023')
_vg = ob_torso_reference.vertex_groups.new(name='Bone.003_R')
_vg = ob_torso_reference.vertex_groups.new(name='Bone.003_R.001')
_vg = ob_torso_reference.vertex_groups.new(name='Bone.003_R.002')
_vg = ob_torso_reference.vertex_groups.new(name='Bone.003_R.003')
_vg = ob_torso_reference.vertex_groups.new(name='Bone.003_R.004')
_vg = ob_torso_reference.vertex_groups.new(name='Bone.003_R.005')
_vg = ob_torso_reference.vertex_groups.new(name='Bone.003_R.006')
_vg = ob_torso_reference.vertex_groups.new(name='Bone.003_R.007')
_vg = ob_torso_reference.vertex_groups.new(name='Bone.003_R.008')
_vg = ob_torso_reference.vertex_groups.new(name='Bone.003_R.009')
_vg = ob_torso_reference.vertex_groups.new(name='Bone.003_R.010')
_vg = ob_torso_reference.vertex_groups.new(name='Bone.003_R.011')
_vg = ob_torso_reference.vertex_groups.new(name='Bone.003_R.012')
_vg = ob_torso_reference.vertex_groups.new(name='Bone.003_R.013')
_vg = ob_torso_reference.vertex_groups.new(name='Bone.003_R.014')
_vg = ob_torso_reference.vertex_groups.new(name='Bone.003_R.015')
_vg = ob_torso_reference.vertex_groups.new(name='Bone.003_R.016')
_vg = ob_torso_reference.vertex_groups.new(name='Bone.003_R.017')
_vg = ob_torso_reference.vertex_groups.new(name='Bone.003_R.018')
_vg = ob_torso_reference.vertex_groups.new(name='Bone.003_R.019')
_vg = ob_torso_reference.vertex_groups.new(name='Bone.003_R.020')
_vg = ob_torso_reference.vertex_groups.new(name='Bone.003_R.021')
_vg = ob_torso_reference.vertex_groups.new(name='Bone.003_R.022')
_vg = ob_torso_reference.vertex_groups.new(name='Bone.003_R.023')
_vg = ob_torso_reference.vertex_groups.new(name='Bone.005')
_m = ob_torso_reference.modifiers.new('Subsurf', 'SUBSURF')
_m.uv_smooth = 'PRESERVE_CORNERS'
_m.quality = 1
_m.render_levels = 1
_m.show_only_control_edges = False
ob_legs.location = (0.0, 0.0, 12.5)
ob_legs.lineart.crease_threshold = 0.0
ob_legsprison.parent = ob_legs
ob_legsprison.matrix_parent_inverse = Matrix(((1.0, 0.0, 0.0, -0.0), (0.0, 1.0, 0.0, -0.0), (0.0, 0.0, 1.0, -12.5), (0.0, 0.0, 0.0, 1.0)))
ob_legsprison.location = (0.0, 0.0, 16.7)
ob_legsprison.lock_rotations_4d = False
ob_legsprison.empty_display_type = 'ARROWS'
ob_legsprison.lineart.crease_threshold = 0.0
_vg = ob_legsprison.vertex_groups.new(name='Bone')
for _i, _w in zip([0, 1, 2, 3, 4, 59, 60, 61, 198, 199, 203, 205, 206, 207, 208, 209, 210, 211, 212, 213, 214, 215, 216, 217, 218, 219, 220], [0.2801, 0.06595, 0.06324, 0.08538, 0.1321, 0.04705, 0.0257, 0.06904, 0.5185, 0.1723, 0.0367, 0.06908, 0.5526, 0.2534, 0.2154, 0.2638, 0.5777, 0.6428, 0.6406, 0.731, 0.7493, 0.7771, 0.8253, 0.888, 0.6003, 0.9053, 0.0001111]): _vg.add([_i], _w, 'REPLACE')
_vg = ob_legsprison.vertex_groups.new(name='Bone.001')
for _i, _w in zip([206, 211, 213, 214, 215, 216, 217, 218, 219, 220], [0.01517, 0.05141, 0.1461, 0.09548, 0.0818, 0.05987, 0.05571, 0.2324, 0.0511, 0.9696]): _vg.add([_i], _w, 'REPLACE')
_vg = ob_legsprison.vertex_groups.new(name='Bone_L')
for _i, _w in zip([0, 1, 2, 3, 4, 43, 44, 45, 46, 47, 48, 49, 50, 59, 60, 61, 198, 199, 201, 202, 203, 204, 205, 206, 207, 208, 209, 210, 211, 212, 213, 214, 215, 216, 217, 218], [0.5108, 0.5269, 0.5194, 0.6767, 0.6427, 0.1116, 0.08876, 0.1146, 0.06704, 0.05899, 0.0738, 0.07403, 0.08579, 0.4376, 0.543, 0.5813, 0.187, 0.3718, 0.1282, 0.1639, 0.3226, 0.2483, 0.3752, 0.2816, 0.5417, 0.5815, 0.5876, 0.2864, 0.1193, 0.1535, 0.0563, 0.1016, 0.09957, 0.08307, 0.02, 0.04019]): _vg.add([_i], _w, 'REPLACE')
_vg = ob_legsprison.vertex_groups.new(name='Bone_L.001')
for _i, _w in zip([0, 1, 2, 3, 4, 27, 28, 29, 30, 31, 32, 33, 34, 35, 36, 37, 38, 39, 40, 41, 42, 43, 44, 45, 46, 47, 48, 49, 50, 51, 52, 53, 54, 55, 56, 58, 59, 60, 61, 198, 199, 201, 202, 203, 204, 205, 206, 207, 208, 209, 210, 211, 214, 215], [0.1042, 0.3857, 0.4029, 0.2057, 0.1035, 0.7178, 0.8614, 0.8453, 0.5348, 0.4791, 0.1821, 0.2096, 0.3348, 0.8965, 0.9044, 0.9339, 0.9322, 0.94, 0.9279, 0.8812, 0.852, 0.6967, 0.6065, 0.6429, 0.8565, 0.9139, 0.9096, 0.9031, 0.8614, 0.03933, 0.04542, 0.01211, 0.05056, 0.0688, 0.07267, 0.07439, 0.2332, 0.3597, 0.1766, 0.03318, 0.02753, 0.3684, 0.3308, 0.1552, 0.2405, 0.08698, 0.06016, 0.1619, 0.1704, 0.1075, 0.04577, 0.002422, 0.005865, 0.003271]): _vg.add([_i], _w, 'REPLACE')
_vg = ob_legsprison.vertex_groups.new(name='Bone_L.002')
for _i, _w in zip([5, 6, 7, 8, 9, 10, 11, 12, 13, 14, 15, 16, 17, 18, 19, 20, 21, 22, 23, 24, 25, 26, 27, 28, 29, 30, 31, 32, 33, 34, 35, 38, 39, 40, 41, 42, 51, 52, 53, 54, 55, 56, 57, 58, 151, 173, 174, 176, 178, 179, 180, 181, 182, 183, 184, 185, 186, 187, 188, 189, 190, 191, 192, 193, 194, 195, 196, 197], [0.5342, 0.822, 0.5039, 0.8609, 0.5584, 0.8829, 0.5948, 0.893, 0.8598, 0.6163, 0.7962, 0.6134, 0.5809, 0.583, 0.9608, 0.9695, 0.9771, 0.9814, 0.9717, 0.9593, 0.9367, 0.9385, 0.2738, 0.1312, 0.1489, 0.4664, 0.5207, 0.8165, 0.7863, 0.6583, 0.03333, 0.06329, 0.05446, 0.0645, 0.1074, 0.1246, 0.9548, 0.9513, 0.9616, 0.9419, 0.9262, 0.9261, 0.9798, 0.923, 0.001763, 0.2665, 0.2, 0.1995, 0.01359, 0.2355, 0.01461, 0.216, 0.06895, 0.377, 0.07539, 0.4195, 0.07179, 0.4359, 0.6256, 0.6161, 0.461, 0.4152, 0.3505, 0.3442, 0.3907, 0.3732, 0.3885, 0.4618]): _vg.add([_i], _w, 'REPLACE')
_vg = ob_legsprison.vertex_groups.new(name='Bone_L.003')
for _i, _w in zip([5, 6, 7, 8, 9, 10, 11, 12, 13, 14, 15, 16, 17, 18, 19, 20, 24, 25, 26, 62, 63, 64, 65, 66, 67, 68, 69, 70, 71, 72, 73, 74, 75, 76, 77, 78, 79, 80, 81, 82, 83, 84, 85, 86, 87, 88, 89, 90, 91, 92, 93, 94, 95, 96, 97, 98, 99, 100, 101, 102, 103, 104, 105, 106, 107, 108, 109, 110, 111, 112, 113, 114, 115, 116, 117, 118, 119, 120, 121, 122, 123, 124, 125, 126, 127, 128, 129, 130, 131, 132, 133, 134, 135, 136, 137, 138, 139, 140, 141, 142, 143, 144, 145, 147, 148, 149, 150, 151, 152, 153, 154, 155, 156, 157, 158, 159, 160, 161, 162, 163, 164, 165, 166, 168, 169, 170, 171, 172, 173, 174, 175, 176, 177, 178, 179, 180, 181, 182, 183, 184, 185, 186, 187, 188, 189, 190, 191, 192, 193, 194, 195, 196, 197], [0.4638, 0.1766, 0.4937, 0.1375, 0.4393, 0.1153, 0.4033, 0.1052, 0.1386, 0.3821, 0.2028, 0.3849, 0.4181, 0.416, 0.01905, 0.001715, 0.02942, 0.06013, 0.05689, 0.1282, 0.1374, 0.5592, 0.5913, 0.008133, 0.02425, 0.7904, 0.8142, 0.8128, 0.8181, 0.575, 0.6215, 0.7794, 0.8101, 0.1232, 0.1297, 0.5506, 0.6005, 0.003697, 0.01905, 0.8125, 0.839, 0.8069, 0.8125, 0.5936, 0.6625, 0.8006, 0.8315, 0.4989, 0.5198, 0.4904, 0.5177, 0.623, 0.7291, 0.7735, 0.6785, 0.6431, 0.7643, 0.808, 0.7155, 0.8313, 0.8488, 0.8389, 0.8565, 0.1313, 0.1422, 0.5545, 0.586, 0.009643, 0.02619, 0.792, 0.8158, 0.8137, 0.8187, 0.4966, 0.5148, 0.8305, 0.8478, 0.1301, 0.136, 0.5551, 0.6175, 0.004331, 0.0198, 0.8224, 0.8474, 0.8101, 0.8163, 0.61, 0.6948, 0.8129, 0.8438, 0.4988, 0.531, 0.6695, 0.7826, 0.8263, 0.7582, 0.8436, 0.8615, 0.1256, 0.1277, 0.568, 0.6439, 0.01183, 0.8404, 0.8644, 0.8586, 0.8643, 0.6483, 0.7872, 0.8565, 0.8785, 0.5239, 0.5578, 0.7965, 0.8497, 0.878, 0.838, 0.8641, 0.8806, 0.1211, 0.1251, 0.1027, 0.009876, 0.9632, 0.8889, 0.9944, 0.9737, 0.7322, 0.7983, 0.9809, 0.7993, 0.8839, 0.9425, 0.7606, 0.9453, 0.782, 0.9081, 0.619, 0.9026, 0.5785, 0.9024, 0.5612, 0.3726, 0.3822, 0.5363, 0.5808, 0.6453, 0.6537, 0.6077, 0.6253, 0.6098, 0.5362]): _vg.add([_i], _w, 'REPLACE')
_vg = ob_legsprison.vertex_groups.new(name='Bone_L.004')
for _i, _w in zip([62, 63, 64, 65, 66, 67, 68, 69, 70, 71, 72, 73, 74, 75, 76, 77, 78, 79, 80, 81, 82, 83, 84, 85, 86, 87, 88, 89, 90, 91, 92, 93, 94, 95, 96, 97, 98, 99, 100, 101, 102, 103, 104, 105, 106, 107, 108, 109, 110, 111, 112, 113, 114, 115, 116, 117, 118, 119, 120, 121, 122, 123, 124, 125, 126, 127, 128, 129, 130, 131, 132, 133, 134, 135, 136, 137, 138, 139, 140, 141, 142, 143, 144, 145, 146, 147, 148, 149, 150, 151, 152, 153, 154, 155, 156, 157, 158, 159, 160, 161, 162, 163, 164, 165, 166, 167, 168, 169, 170, 177, 178, 186], [0.8714, 0.8624, 0.4387, 0.4074, 0.971, 0.9629, 0.2012, 0.1791, 0.1693, 0.1643, 0.4226, 0.3767, 0.2127, 0.1834, 0.8764, 0.8701, 0.4476, 0.3982, 0.9732, 0.9655, 0.1788, 0.1541, 0.1743, 0.169, 0.404, 0.3356, 0.1917, 0.1621, 0.4999, 0.4796, 0.5086, 0.4817, 0.3736, 0.2647, 0.2213, 0.3187, 0.3534, 0.2294, 0.1868, 0.2816, 0.1577, 0.1421, 0.1495, 0.1337, 0.8684, 0.8576, 0.4435, 0.4127, 0.9702, 0.9619, 0.1994, 0.1773, 0.1686, 0.1638, 0.5022, 0.4846, 0.1585, 0.1431, 0.8695, 0.8638, 0.4432, 0.3813, 0.9729, 0.9651, 0.169, 0.1458, 0.1705, 0.1647, 0.3876, 0.3034, 0.1792, 0.1496, 0.5003, 0.4685, 0.3268, 0.211, 0.1684, 0.2388, 0.1445, 0.1286, 0.8741, 0.8722, 0.4302, 0.3549, 0.9773, 0.9691, 0.1506, 0.1285, 0.1173, 0.1115, 0.3494, 0.2112, 0.1327, 0.1122, 0.4752, 0.4417, 0.1994, 0.1425, 0.1153, 0.1585, 0.1219, 0.1078, 0.8788, 0.8749, 0.8972, 0.9872, 0.9701, 0.02309, 0.1104, 0.1155, 0.00133, 0.002333]): _vg.add([_i], _w, 'REPLACE')
_vg = ob_legsprison.vertex_groups.new(name='Bone_R')
for _i, _w in zip([0, 4, 43, 44, 45, 46, 59, 60, 61, 198, 199, 201, 202, 203, 204, 205, 206, 210, 211, 212, 213, 218], [0.07252, 0.09543, 0.08608, 0.08487, 0.08382, 0.008894, 0.1858, 0.02868, 0.1271, 0.1913, 0.3745, 0.1282, 0.164, 0.3228, 0.2486, 0.3763, 0.05897, 0.06576, 0.1303, 0.153, 0.03621, 0.08976]): _vg.add([_i], _w, 'REPLACE')
_vg = ob_legsprison.vertex_groups.new(name='Bone_R.001')
for _i, _w in zip([36, 37, 43, 44, 45, 46, 59, 61, 198, 199, 201, 202, 203, 204, 205, 211], [0.02974, 0.008198, 0.08637, 0.2129, 0.1522, 0.01933, 0.09393, 0.02943, 0.03404, 0.0284, 0.3684, 0.3308, 0.1552, 0.2405, 0.08701, 0.009539]): _vg.add([_i], _w, 'REPLACE')
_vg = ob_legsprison.vertex_groups.new(name='Bone_R.002')
for _i, _w in zip([200], [0.8609]): _vg.add([_i], _w, 'REPLACE')
_vg = ob_legsprison.vertex_groups.new(name='Bone_R.003')
for _i, _w in zip([200], [0.1375]): _vg.add([_i], _w, 'REPLACE')
_vg = ob_legsprison.vertex_groups.new(name='Bone_R.004')
_m = ob_legsprison.modifiers.new('Subsurf', 'SUBSURF')
_m.uv_smooth = 'PRESERVE_CORNERS'
_m.quality = 1
_m.render_levels = 1
_m.show_only_control_edges = False
_m = ob_legsprison.modifiers.new('Mirror', 'MIRROR')
_m = ob_legsprison.modifiers.new('Armature', 'ARMATURE')
_m.object = ob_legs
_m.use_deform_preserve_volume = True
ob_legsblack.parent = ob_legs
ob_legsblack.matrix_parent_inverse = Matrix(((1.0, 0.0, 0.0, -0.0), (0.0, 1.0, 0.0, -0.0), (0.0, 0.0, 1.0, -12.5), (0.0, 0.0, 0.0, 1.0)))
ob_legsblack.location = (0.0, 0.0, 16.7)
ob_legsblack.lock_rotations_4d = False
ob_legsblack.empty_display_type = 'ARROWS'
ob_legsblack.hide_viewport = True
ob_legsblack.lineart.crease_threshold = 0.0
_vg = ob_legsblack.vertex_groups.new(name='Bone')
for _i, _w in zip([0, 1, 2, 3, 4, 59, 60, 61, 198, 199, 202, 204, 205, 206, 207, 208, 209, 210, 211, 212, 213, 214, 215, 216, 217, 218, 219], [0.2801, 0.06595, 0.06324, 0.08538, 0.1321, 0.04705, 0.0257, 0.06904, 0.5185, 0.1723, 0.0367, 0.06908, 0.5526, 0.2534, 0.2154, 0.2638, 0.5777, 0.6428, 0.6406, 0.731, 0.7493, 0.7771, 0.8253, 0.888, 0.6003, 0.9053, 0.0001111]): _vg.add([_i], _w, 'REPLACE')
_vg = ob_legsblack.vertex_groups.new(name='Bone.001')
for _i, _w in zip([205, 210, 212, 213, 214, 215, 216, 217, 218, 219], [0.01517, 0.05141, 0.1461, 0.09548, 0.0818, 0.05987, 0.05571, 0.2324, 0.0511, 0.9696]): _vg.add([_i], _w, 'REPLACE')
_vg = ob_legsblack.vertex_groups.new(name='Bone_L')
for _i, _w in zip([0, 1, 2, 3, 4, 43, 44, 45, 46, 47, 48, 49, 50, 59, 60, 61, 198, 199, 200, 201, 202, 203, 204, 205, 206, 207, 208, 209, 210, 211, 212, 213, 214, 215, 216, 217], [0.5108, 0.5269, 0.5194, 0.6767, 0.6427, 0.1116, 0.08876, 0.1146, 0.06704, 0.05899, 0.0738, 0.07403, 0.08579, 0.4376, 0.543, 0.5813, 0.187, 0.3718, 0.1282, 0.1639, 0.3226, 0.2483, 0.3752, 0.2816, 0.5417, 0.5815, 0.5876, 0.2864, 0.1193, 0.1535, 0.0563, 0.1016, 0.09957, 0.08307, 0.02, 0.04019]): _vg.add([_i], _w, 'REPLACE')
_vg = ob_legsblack.vertex_groups.new(name='Bone_L.001')
for _i, _w in zip([0, 1, 2, 3, 4, 27, 28, 29, 30, 31, 32, 33, 34, 35, 36, 37, 38, 39, 40, 41, 42, 43, 44, 45, 46, 47, 48, 49, 50, 51, 52, 53, 54, 55, 56, 58, 59, 60, 61, 198, 199, 200, 201, 202, 203, 204, 205, 206, 207, 208, 209, 210, 213, 214], [0.1042, 0.3857, 0.4029, 0.2057, 0.1035, 0.7178, 0.8614, 0.8453, 0.5348, 0.4791, 0.1821, 0.2096, 0.3348, 0.8965, 0.9044, 0.9339, 0.9322, 0.94, 0.9279, 0.8812, 0.852, 0.6967, 0.6065, 0.6429, 0.8565, 0.9139, 0.9096, 0.9031, 0.8614, 0.03933, 0.04542, 0.01211, 0.05056, 0.0688, 0.07267, 0.07439, 0.2332, 0.3597, 0.1766, 0.03318, 0.02753, 0.3684, 0.3308, 0.1552, 0.2405, 0.08698, 0.06016, 0.1619, 0.1704, 0.1075, 0.04577, 0.002422, 0.005865, 0.003271]): _vg.add([_i], _w, 'REPLACE')
_vg = ob_legsblack.vertex_groups.new(name='Bone_L.002')
for _i, _w in zip([5, 6, 7, 8, 9, 10, 11, 12, 13, 14, 15, 16, 17, 18, 19, 20, 21, 22, 23, 24, 25, 26, 27, 28, 29, 30, 31, 32, 33, 34, 35, 38, 39, 40, 41, 42, 51, 52, 53, 54, 55, 56, 57, 58, 151, 173, 174, 176, 178, 179, 180, 181, 182, 183, 184, 185, 186, 187, 188, 189, 190, 191, 192, 193, 194, 195, 196, 197], [0.5342, 0.822, 0.5039, 0.8609, 0.5584, 0.8829, 0.5948, 0.893, 0.8598, 0.6163, 0.7962, 0.6134, 0.5809, 0.583, 0.9608, 0.9695, 0.9771, 0.9814, 0.9717, 0.9593, 0.9367, 0.9385, 0.2738, 0.1312, 0.1489, 0.4664, 0.5207, 0.8165, 0.7863, 0.6583, 0.03333, 0.06329, 0.05446, 0.0645, 0.1074, 0.1246, 0.9548, 0.9513, 0.9616, 0.9419, 0.9262, 0.9261, 0.9798, 0.923, 0.001763, 0.2665, 0.2, 0.1995, 0.01359, 0.2355, 0.01461, 0.216, 0.06895, 0.377, 0.07539, 0.4195, 0.07179, 0.4359, 0.6256, 0.6161, 0.461, 0.4152, 0.3505, 0.3442, 0.3907, 0.3732, 0.3885, 0.4618]): _vg.add([_i], _w, 'REPLACE')
_vg = ob_legsblack.vertex_groups.new(name='Bone_L.003')
for _i, _w in zip([5, 6, 7, 8, 9, 10, 11, 12, 13, 14, 15, 16, 17, 18, 19, 20, 24, 25, 26, 62, 63, 64, 65, 66, 67, 68, 69, 70, 71, 72, 73, 74, 75, 76, 77, 78, 79, 80, 81, 82, 83, 84, 85, 86, 87, 88, 89, 90, 91, 92, 93, 94, 95, 96, 97, 98, 99, 100, 101, 102, 103, 104, 105, 106, 107, 108, 109, 110, 111, 112, 113, 114, 115, 116, 117, 118, 119, 120, 121, 122, 123, 124, 125, 126, 127, 128, 129, 130, 131, 132, 133, 134, 135, 136, 137, 138, 139, 140, 141, 142, 143, 144, 145, 147, 148, 149, 150, 151, 152, 153, 154, 155, 156, 157, 158, 159, 160, 161, 162, 163, 164, 165, 166, 168, 169, 170, 171, 172, 173, 174, 175, 176, 177, 178, 179, 180, 181, 182, 183, 184, 185, 186, 187, 188, 189, 190, 191, 192, 193, 194, 195, 196, 197], [0.4638, 0.1766, 0.4937, 0.1375, 0.4393, 0.1153, 0.4033, 0.1052, 0.1386, 0.3821, 0.2028, 0.3849, 0.4181, 0.416, 0.01905, 0.001715, 0.02942, 0.06013, 0.05689, 0.1282, 0.1374, 0.5592, 0.5913, 0.008133, 0.02425, 0.7904, 0.8142, 0.8128, 0.8181, 0.575, 0.6215, 0.7794, 0.8101, 0.1232, 0.1297, 0.5506, 0.6005, 0.003697, 0.01905, 0.8125, 0.839, 0.8069, 0.8125, 0.5936, 0.6625, 0.8006, 0.8315, 0.4989, 0.5198, 0.4904, 0.5177, 0.623, 0.7291, 0.7735, 0.6785, 0.6431, 0.7643, 0.808, 0.7155, 0.8313, 0.8488, 0.8389, 0.8565, 0.1313, 0.1422, 0.5545, 0.586, 0.009643, 0.02619, 0.792, 0.8158, 0.8137, 0.8187, 0.4966, 0.5148, 0.8305, 0.8478, 0.1301, 0.136, 0.5551, 0.6175, 0.004331, 0.0198, 0.8224, 0.8474, 0.8101, 0.8163, 0.61, 0.6948, 0.8129, 0.8438, 0.4988, 0.531, 0.6695, 0.7826, 0.8263, 0.7582, 0.8436, 0.8615, 0.1256, 0.1277, 0.568, 0.6439, 0.01183, 0.8404, 0.8644, 0.8586, 0.8643, 0.6483, 0.7872, 0.8565, 0.8785, 0.5239, 0.5578, 0.7965, 0.8497, 0.878, 0.838, 0.8641, 0.8806, 0.1211, 0.1251, 0.1027, 0.009876, 0.9632, 0.8889, 0.9944, 0.9737, 0.7322, 0.7983, 0.9809, 0.7993, 0.8839, 0.9425, 0.7606, 0.9453, 0.782, 0.9081, 0.619, 0.9026, 0.5785, 0.9024, 0.5612, 0.3726, 0.3822, 0.5363, 0.5808, 0.6453, 0.6537, 0.6077, 0.6253, 0.6098, 0.5362]): _vg.add([_i], _w, 'REPLACE')
_vg = ob_legsblack.vertex_groups.new(name='Bone_L.004')
for _i, _w in zip([62, 63, 64, 65, 66, 67, 68, 69, 70, 71, 72, 73, 74, 75, 76, 77, 78, 79, 80, 81, 82, 83, 84, 85, 86, 87, 88, 89, 90, 91, 92, 93, 94, 95, 96, 97, 98, 99, 100, 101, 102, 103, 104, 105, 106, 107, 108, 109, 110, 111, 112, 113, 114, 115, 116, 117, 118, 119, 120, 121, 122, 123, 124, 125, 126, 127, 128, 129, 130, 131, 132, 133, 134, 135, 136, 137, 138, 139, 140, 141, 142, 143, 144, 145, 146, 147, 148, 149, 150, 151, 152, 153, 154, 155, 156, 157, 158, 159, 160, 161, 162, 163, 164, 165, 166, 167, 168, 169, 170, 177, 178, 186], [0.8714, 0.8624, 0.4387, 0.4074, 0.971, 0.9629, 0.2012, 0.1791, 0.1693, 0.1643, 0.4226, 0.3767, 0.2127, 0.1834, 0.8764, 0.8701, 0.4476, 0.3982, 0.9732, 0.9655, 0.1788, 0.1541, 0.1743, 0.169, 0.404, 0.3356, 0.1917, 0.1621, 0.4999, 0.4796, 0.5086, 0.4817, 0.3736, 0.2647, 0.2213, 0.3187, 0.3534, 0.2294, 0.1868, 0.2816, 0.1577, 0.1421, 0.1495, 0.1337, 0.8684, 0.8576, 0.4435, 0.4127, 0.9702, 0.9619, 0.1994, 0.1773, 0.1686, 0.1638, 0.5022, 0.4846, 0.1585, 0.1431, 0.8695, 0.8638, 0.4432, 0.3813, 0.9729, 0.9651, 0.169, 0.1458, 0.1705, 0.1647, 0.3876, 0.3034, 0.1792, 0.1496, 0.5003, 0.4685, 0.3268, 0.211, 0.1684, 0.2388, 0.1445, 0.1286, 0.8741, 0.8722, 0.4302, 0.3549, 0.9773, 0.9691, 0.1506, 0.1285, 0.1173, 0.1115, 0.3494, 0.2112, 0.1327, 0.1122, 0.4752, 0.4417, 0.1994, 0.1425, 0.1153, 0.1585, 0.1219, 0.1078, 0.8788, 0.8749, 0.8972, 0.9872, 0.9701, 0.02309, 0.1104, 0.1155, 0.00133, 0.002333]): _vg.add([_i], _w, 'REPLACE')
_vg = ob_legsblack.vertex_groups.new(name='Bone_R')
for _i, _w in zip([0, 4, 43, 44, 45, 46, 59, 60, 61, 198, 199, 200, 201, 202, 203, 204, 205, 209, 210, 211, 212, 217], [0.07252, 0.09543, 0.08608, 0.08487, 0.08382, 0.008894, 0.1858, 0.02868, 0.1271, 0.1913, 0.3745, 0.1282, 0.164, 0.3228, 0.2486, 0.3763, 0.05897, 0.06576, 0.1303, 0.153, 0.03621, 0.08976]): _vg.add([_i], _w, 'REPLACE')
_vg = ob_legsblack.vertex_groups.new(name='Bone_R.001')
for _i, _w in zip([36, 37, 43, 44, 45, 46, 59, 61, 198, 199, 200, 201, 202, 203, 204, 210], [0.02974, 0.008198, 0.08637, 0.2129, 0.1522, 0.01933, 0.09393, 0.02943, 0.03404, 0.0284, 0.3684, 0.3308, 0.1552, 0.2405, 0.08701, 0.009539]): _vg.add([_i], _w, 'REPLACE')
_vg = ob_legsblack.vertex_groups.new(name='Bone_R.002')
_vg = ob_legsblack.vertex_groups.new(name='Bone_R.003')
_vg = ob_legsblack.vertex_groups.new(name='Bone_R.004')
_m = ob_legsblack.modifiers.new('Subsurf', 'SUBSURF')
_m.uv_smooth = 'PRESERVE_CORNERS'
_m.quality = 1
_m.render_levels = 1
_m.show_only_control_edges = False
_m = ob_legsblack.modifiers.new('Mirror', 'MIRROR')
_m = ob_legsblack.modifiers.new('Armature', 'ARMATURE')
_m.object = ob_legs
_m.use_deform_preserve_volume = True
ob_swat_utilities.parent = ob_legs
ob_swat_utilities.matrix_parent_inverse = Matrix(((-0.8586, 0.5088, 0.0636, -1.844), (-0.08661, -0.02165, -0.996, 6.909), (-0.5054, -0.8606, 0.06265, -1.613), (0.0, 0.0, 0.0, 1.0)))
ob_swat_utilities.location = (-3.125, 0.2597, 9.613)
ob_swat_utilities.rotation_euler = (0.02604, -0.08007, -0.4705)
ob_swat_utilities.hide_viewport = True
ob_swat_utilities.hide_render = True
ob_swat_utilities.lineart.crease_threshold = 0.0
_m = ob_swat_utilities.modifiers.new('Subsurf', 'SUBSURF')
_m.uv_smooth = 'PRESERVE_CORNERS'
_m.quality = 2
_m.show_only_control_edges = False
ob_empty.location = (0.0, -1.49e-08, 0.0)
ob_empty.empty_display_type = 'SPHERE'
ob_empty.empty_image_offset = (0.0, 0.0)
ob_empty.lineart.crease_threshold = 0.0
ob_camera.location = (0.0, 0.0, 34.0)
ob_camera.rotation_euler = (1.109, 0.01082, -2.938)
ob_camera.lock_rotations_4d = False
ob_camera.empty_display_type = 'ARROWS'
ob_camera.color = (0.0, 0.0, 0.0, 0.0)
ob_camera.display_type = 'WIRE'
ob_camera.lineart.crease_threshold = 0.0
_c = ob_camera.constraints.new('TRACK_TO'); _c.name = 'AutoTrack'
_c.target = ob_empty
ob_hemi.location = (0.0, 0.0, 40.0)
ob_hemi.lineart.crease_threshold = 0.0
ob_hemi_001.location = (0.0, 0.0, 10.7)
ob_hemi_001.lineart.crease_threshold = 0.0
ob_left_footstep.parent = ob_legs
ob_left_footstep.matrix_parent_inverse = Matrix(((1.0, 0.0, 0.0, -0.0), (0.0, 1.0, 0.0, -0.0), (0.0, 0.0, 1.0, -12.5), (0.0, 0.0, 0.0, 1.0)))
ob_left_footstep.location = (0.0, 0.0, 0.0)
ob_left_footstep.rotation_euler = (1.623e-10, 7.088e-12, -0.08727)
ob_left_footstep.scale = (0.56, 0.56, 0.56)
ob_left_footstep.lock_rotations_4d = False
ob_left_footstep.empty_display_type = 'ARROWS'
ob_left_footstep.lineart.crease_threshold = 0.0
_vg = ob_left_footstep.vertex_groups.new(name='Bone')
_vg = ob_left_footstep.vertex_groups.new(name='Bone.001')
_vg = ob_left_footstep.vertex_groups.new(name='Bone_L')
_vg = ob_left_footstep.vertex_groups.new(name='Bone_L.001')
_vg = ob_left_footstep.vertex_groups.new(name='Bone_L.002')
_vg = ob_left_footstep.vertex_groups.new(name='Bone_L.003')
_vg = ob_left_footstep.vertex_groups.new(name='Bone_L.004')
_vg = ob_left_footstep.vertex_groups.new(name='Bone_R')
_vg = ob_left_footstep.vertex_groups.new(name='Bone_R.001')
_vg = ob_left_footstep.vertex_groups.new(name='Bone_R.002')
_vg = ob_left_footstep.vertex_groups.new(name='Bone_R.003')
_vg = ob_left_footstep.vertex_groups.new(name='Bone_R.004')
_m = ob_left_footstep.modifiers.new('Subsurf', 'SUBSURF')
_m.uv_smooth = 'PRESERVE_CORNERS'
_m.quality = 1
_m.render_levels = 1
_m.show_only_control_edges = False

# ---- collection membership
col_collection_1.objects.link(ob_torso_reference)
col_collection_1.objects.link(ob_legs)
col_collection_1.objects.link(ob_legsprison)
col_collection_1.objects.link(ob_legsblack)
col_collection_1.objects.link(ob_swat_utilities)
col_collection_1.objects.link(ob_empty)
col_collection_1.objects.link(ob_camera)
col_collection_1.objects.link(ob_hemi)
col_collection_2.objects.link(ob_hemi_001)
col_collection_2.objects.link(ob_left_footstep)

# ---- scene / render settings (as saved in the file)
scene.camera = ob_camera
scene.frame_start = 144; scene.frame_end = 145; scene.frame_set(0)
scene.render.engine = 'BLENDER_EEVEE_NEXT'
scene.render.image_settings.color_depth = '16'
scene.render.image_settings.compression = 100
scene.render.resolution_x = 32
scene.render.resolution_y = 32
scene.render.fps = 20
scene.render.dither_intensity = 0.0
scene.render.film_transparent = True
scene.render.bake_margin = 2
scene.render.bake_bias = 0.0
scene.cycles.use_denoising = False
scene.cycles.samples = 10
scene.cycles.sampling_pattern = 'TABULATED_SOBOL'
scene.cycles.light_sampling_threshold = 0.0
scene.cycles.use_adaptive_sampling = False
scene.cycles.use_light_tree = False
scene.cycles.blur_glossy = 0.0
scene.cycles.volume_bounces = 1
scene.cycles.pixel_filter_type = 'GAUSSIAN'
scene.cycles.sample_clamp_indirect = 0.0
scene.view_settings.view_transform = 'Standard'
bpy.context.view_layer.update()
